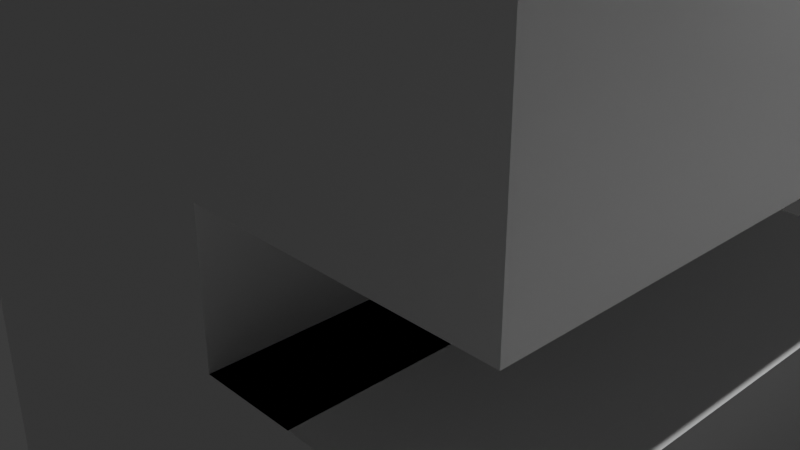 # Source: CC223SL_CNC_CORNER_CLEANING_MACHINE_SERVO_CONTROL.blend  (saved by Blender 4.4.32; exported with 4.5.12 LTS)
import bpy
from mathutils import Matrix  # noqa: F401  (used for matrix-valued properties, if any)

bpy.ops.wm.read_factory_settings(use_empty=True)
scene = bpy.context.scene
scene.name = 'Scene'

# ---- collections
col_collection = bpy.data.collections.new('Collection'); scene.collection.children.link(col_collection)

# ---- materials (node trees are filled in below, after node groups)
mat_material = bpy.data.materials.new('Material')
mat_material.alpha_threshold = 0.0
mat_material.roughness = 0.5
mat_material.line_color = (0.0, 0.0, 0.0, 1.0)

# ---- material node trees
mat_material.use_nodes = True; mat_material.node_tree.nodes.clear()
_N = mat_material.node_tree.nodes; _L = mat_material.node_tree.links
n0 = _N.new('ShaderNodeOutputMaterial'); n0.name = 'Material Output'; n0.location = (300, 300)
n1 = _N.new('ShaderNodeBsdfPrincipled'); n1.name = 'Principled BSDF'; n1.location = (10, 300)
n1.inputs[3].default_value = 1.45
_L.new(n1.outputs[0], n0.inputs[0])
n0.is_active_output = True

# ---- world
world_world = bpy.data.worlds.new('World'); scene.world = world_world
world_world.use_nodes = True; world_world.node_tree.nodes.clear()
_N = world_world.node_tree.nodes; _L = world_world.node_tree.links
n0 = _N.new('ShaderNodeOutputWorld'); n0.name = 'World Output'; n0.location = (300, 300)
n1 = _N.new('ShaderNodeBackground'); n1.name = 'Background'; n1.location = (10, 300)
n1.inputs[0].default_value = (0.05088, 0.05088, 0.05088, 1.0)
_L.new(n1.outputs[0], n0.inputs[0])
n0.is_active_output = True
world_world.color = (0.05088, 0.05088, 0.05088)
world_world.sun_shadow_jitter_overblur = 0.0

# ---- cameras
cam_camera = bpy.data.cameras.new('Camera')
cam_camera.clip_end = 100.0
cam_camera.ortho_scale = 7.314

# ---- lights
light_light = bpy.data.lights.new('Light', 'POINT')
light_light.energy = 1000.0
light_light.shadow_soft_size = 0.1

# ---- meshes
me_cube = bpy.data.meshes.new('Cube')
me_cube.from_pydata([(1.0, 1.0, 1.0), (1.0, 1.0, -1.0), (1.0, -1.0, 1.0), (1.0, -1.0, -1.0), (-1.0, 1.0, 1.0), (0.5, 1.0, 0.0), (-1.0, -1.0, 1.0), (0.5, 1.0, 1.0), (1.0, 1.0, 0.0), (0.5, 1.0, 0.25), (1.0, -1.0, 0.0), (0.5, 1.0, 0.5), (0.5, -1.0, -1.0), (1.0, 0.0, 1.0), (-1.0, 0.0, 1.0), (1.0, 0.0, -1.0), (1.0, 0.0, 0.0), (0.5, 0.0, 1.0), (-1.0, -1.0, 0.5), (1.0, 1.0, 0.5), (1.0, -1.0, 0.5), (-1.0, 1.0, 0.5), (1.0, 0.0, 0.5), (-1.0, 0.0, 0.5), (1.0, 1.0, 0.25), (1.0, -1.0, 0.25), (-1.0, 1.0, 0.25), (1.0, 0.0, 0.25), (-1.0, 0.0, 0.25), (-1.0, -1.0, 0.25), (-1.0, -1.0, 0.375), (1.0, 1.0, 0.375), (1.0, -1.0, 0.375), (-1.0, 1.0, 0.375), (1.0, 0.0, 0.375), (-1.0, 0.0, 0.375), (0.0, 1.0, -1.0), (0.0, -1.0, 1.0), (0.0, -1.0, -1.0), (0.0, 1.0, 1.0), (0.0, 1.0, 0.0), (0.0, -1.0, 0.0), (0.0, 0.0, -1.0), (0.0, 0.0, 1.0), (0.0, 1.0, 0.5), (0.0, -1.0, 0.5), (0.0, -1.0, 0.25), (0.0, 1.0, 0.25), (0.0, -1.0, 0.375), (0.0, 1.0, 0.375), (-0.5, 1.0, -1.0), (-0.5, -1.0, 1.0), (-0.5, -1.0, 0.0), (-0.5, 0.0, -1.0), (-0.5, -1.0, 0.5), (-0.5, -1.0, 0.25), (-0.5, -1.0, 0.375), (-0.5, -1.0, -1.0), (-0.5, 1.0, 1.0), (-0.5, 1.0, 0.0), (-0.5, 0.0, 1.0), (-0.5, 1.0, 0.5), (-0.5, 1.0, 0.25), (-0.5, 1.0, 0.375), (-0.75, 1.0, -1.0), (-0.75, -1.0, 1.0), (-0.75, -1.0, 0.0), (-0.75, 0.0, -1.0), (-0.75, -1.0, 0.5), (-0.75, -1.0, 0.25), (-0.75, -1.0, 0.375), (-0.75, -1.0, -1.0), (-0.75, 1.0, 1.0), (-0.75, 1.0, 0.0), (-0.75, 0.0, 1.0), (-0.75, 1.0, 0.5), (-0.75, 1.0, 0.25), (-0.75, 1.0, 0.375), (0.5, 1.0, 0.375), (0.5, 1.0, -1.0), (0.5, -1.0, 1.0), (0.5, -1.0, 0.0), (0.5, 0.0, -1.0), (0.5, -1.0, 0.5), (0.5, -1.0, 0.25), (0.5, -1.0, 0.375), (0.25, 1.0, 0.5), (0.25, 0.0, 1.0), (0.25, 1.0, 0.0), (0.25, 1.0, 0.375), (0.25, 1.0, 1.0), (0.25, 1.0, 0.25), (0.25, 1.0, -1.0), (0.25, -1.0, 1.0), (0.25, -1.0, 0.0), (0.25, 0.0, -1.0), (0.25, -1.0, 0.5), (0.25, -1.0, 0.25), (0.25, -1.0, 0.375), (0.25, -1.0, -1.0)], [], [(74, 14, 6, 65), (68, 65, 6, 18), (23, 14, 4, 21), (82, 15, 3, 12), (22, 13, 2, 20), (11, 7, 0, 19), (79, 5, 8, 1), (15, 16, 10, 3), (0, 7, 17, 13), (3, 10, 81, 12), (1, 8, 16, 15), (19, 0, 13, 22), (79, 1, 15, 82), (18, 6, 14, 23), (72, 4, 14, 74), (30, 18, 23, 35), (31, 19, 22, 34), (78, 11, 19, 31), (34, 22, 20, 32), (35, 23, 21, 33), (70, 68, 18, 30), (66, 69, 29), (66, 73, 64, 67, 71), (73, 66, 29, 28, 26), (69, 70, 30, 29), (28, 35, 33, 26), (27, 34, 32, 25), (9, 78, 31, 24), (24, 31, 34, 27), (29, 30, 35, 28), (62, 63, 49, 47), (97, 98, 48, 46), (59, 62, 47, 40), (94, 97, 46, 41), (98, 96, 45, 48), (63, 61, 44, 49), (90, 39, 43, 87), (50, 36, 42, 53), (99, 94, 41, 38), (50, 59, 40, 36), (61, 58, 39, 44), (53, 42, 38, 57), (96, 93, 37, 45), (87, 43, 37, 93), (67, 53, 57, 71), (75, 72, 58, 61), (64, 73, 59, 50), (64, 50, 53, 67), (77, 75, 61, 63), (73, 76, 62, 59), (76, 77, 63, 62), (46, 48, 56, 55), (41, 46, 55, 52), (48, 45, 54, 56), (39, 58, 60, 43), (38, 41, 52, 57), (45, 37, 51, 54), (43, 60, 51, 37), (26, 33, 77, 76), (91, 89, 78, 9), (33, 21, 75, 77), (20, 2, 80, 83), (25, 32, 85, 84), (21, 4, 72, 75), (13, 17, 80, 2), (55, 56, 70, 69), (52, 55, 69, 66), (56, 54, 68, 70), (58, 72, 74, 60), (57, 52, 66, 71), (54, 51, 65, 68), (60, 74, 65, 51), (91, 9, 84, 97), (32, 20, 83, 85), (73, 26, 76), (89, 86, 11, 78), (92, 79, 82, 95), (92, 88, 5, 79), (86, 90, 7, 11), (95, 82, 12, 99), (42, 95, 99, 38), (44, 39, 90, 86), (36, 40, 88, 92), (36, 92, 95, 42), (49, 44, 86, 89), (40, 47, 91, 88), (47, 49, 89, 91), (17, 87, 93, 80), (83, 80, 93, 96), (12, 81, 94, 99), (7, 90, 87, 17), (85, 83, 96, 98), (25, 84, 9, 24), (84, 85, 98, 97), (88, 94, 81, 5), (8, 10, 81, 94, 88, 5), (91, 97, 94, 88)])
_uv = me_cube.uv_layers.new(name='UVMap')
_uv.uv.foreach_set('vector', [0.8438, 0.625, 0.875, 0.625, 0.875, 0.75, 0.8438, 0.75, 0.5625, 0.9688, 0.625, 0.9688, 0.625, 1.0, 0.5625, 1.0, 0.5625, 0.125, 0.625, 0.125, 0.625, 0.25, 0.5625, 0.25, 0.3125, 0.625, 0.375, 0.625, 0.375, 0.75, 0.3125, 0.75, 0.5625, 0.625, 0.625, 0.625, 0.625, 0.75, 0.5625, 0.75, 0.5625, 0.4375, 0.625, 0.4375, 0.625, 0.5, 0.5625, 0.5, 0.375, 0.4375, 0.5, 0.4375, 0.5, 0.5, 0.375, 0.5, 0.375, 0.625, 0.5, 0.625, 0.5, 0.75, 0.375, 0.75, 0.625, 0.5, 0.6875, 0.5, 0.6875, 0.625, 0.625, 0.625, 0.375, 0.75, 0.5, 0.75, 0.5, 0.8125, 0.375, 0.8125, 0.375, 0.5, 0.5, 0.5, 0.5, 0.625, 0.375, 0.625, 0.5625, 0.5, 0.625, 0.5, 0.625, 0.625, 0.5625, 0.625, 0.3125, 0.5, 0.375, 0.5, 0.375, 0.625, 0.3125, 0.625, 0.5625, 0.0, 0.625, 0.0, 0.625, 0.125, 0.5625, 0.125, 0.8438, 0.5, 0.875, 0.5, 0.875, 0.625, 0.8438, 0.625, 0.5469, 0.0, 0.5625, 0.0, 0.5625, 0.125, 0.5469, 0.125, 0.5469, 0.5, 0.5625, 0.5, 0.5625, 0.625, 0.5469, 0.625, 0.5469, 0.4375, 0.5625, 0.4375, 0.5625, 0.5, 0.5469, 0.5, 0.5469, 0.625, 0.5625, 0.625, 0.5625, 0.75, 0.5469, 0.75, 0.5469, 0.125, 0.5625, 0.125, 0.5625, 0.25, 0.5469, 0.25, 0.5469, 0.9688, 0.5625, 0.9688, 0.5625, 1.0, 0.5469, 1.0, 0.5, 0.9688, 0.5312, 0.9688, 0.5312, 1.0, 0.0, 0.0, 0.0, 0.0, 0.0, 0.0, 0.0, 0.0, 0.0, 0.0, 0.5, 0.2812, 0.5, 0.9688, 0.5312, 0.0, 0.5312, 0.125, 0.5312, 0.25, 0.5312, 0.9688, 0.5469, 0.9688, 0.5469, 1.0, 0.5312, 1.0, 0.5312, 0.125, 0.5469, 0.125, 0.5469, 0.25, 0.5312, 0.25, 0.5312, 0.625, 0.5469, 0.625, 0.5469, 0.75, 0.5312, 0.75, 0.5312, 0.4375, 0.5469, 0.4375, 0.5469, 0.5, 0.5312, 0.5, 0.5312, 0.5, 0.5469, 0.5, 0.5469, 0.625, 0.5312, 0.625, 0.5312, 0.0, 0.5469, 0.0, 0.5469, 0.125, 0.5312, 0.125, 0.5312, 0.3125, 0.5469, 0.3125, 0.5469, 0.375, 0.5312, 0.375, 0.5312, 0.8438, 0.5469, 0.8438, 0.5469, 0.875, 0.5312, 0.875, 0.5, 0.3125, 0.5312, 0.3125, 0.5312, 0.375, 0.5, 0.375, 0.5, 0.8438, 0.5312, 0.8438, 0.5312, 0.875, 0.5, 0.875, 0.5469, 0.8438, 0.5625, 0.8438, 0.5625, 0.875, 0.5469, 0.875, 0.5469, 0.3125, 0.5625, 0.3125, 0.5625, 0.375, 0.5469, 0.375, 0.7188, 0.5, 0.75, 0.5, 0.75, 0.625, 0.7188, 0.625, 0.1875, 0.5, 0.25, 0.5, 0.25, 0.625, 0.1875, 0.625, 0.375, 0.8438, 0.5, 0.8438, 0.5, 0.875, 0.375, 0.875, 0.375, 0.3125, 0.5, 0.3125, 0.5, 0.375, 0.375, 0.375, 0.5625, 0.3125, 0.625, 0.3125, 0.625, 0.375, 0.5625, 0.375, 0.1875, 0.625, 0.25, 0.625, 0.25, 0.75, 0.1875, 0.75, 0.5625, 0.8438, 0.625, 0.8438, 0.625, 0.875, 0.5625, 0.875, 0.7188, 0.625, 0.75, 0.625, 0.75, 0.75, 0.7188, 0.75, 0.1562, 0.625, 0.1875, 0.625, 0.1875, 0.75, 0.1562, 0.75, 0.5625, 0.2812, 0.625, 0.2812, 0.625, 0.3125, 0.5625, 0.3125, 0.375, 0.2812, 0.5, 0.2812, 0.5, 0.3125, 0.375, 0.3125, 0.1562, 0.5, 0.1875, 0.5, 0.1875, 0.625, 0.1562, 0.625, 0.5469, 0.2812, 0.5625, 0.2812, 0.5625, 0.3125, 0.5469, 0.3125, 0.5, 0.2812, 0.5312, 0.2812, 0.5312, 0.3125, 0.5, 0.3125, 0.5312, 0.2812, 0.5469, 0.2812, 0.5469, 0.3125, 0.5312, 0.3125, 0.5312, 0.875, 0.5469, 0.875, 0.5469, 0.9375, 0.5312, 0.9375, 0.5, 0.875, 0.5312, 0.875, 0.5312, 0.9375, 0.5, 0.9375, 0.5469, 0.875, 0.5625, 0.875, 0.5625, 0.9375, 0.5469, 0.9375, 0.75, 0.5, 0.8125, 0.5, 0.8125, 0.625, 0.75, 0.625, 0.375, 0.875, 0.5, 0.875, 0.5, 0.9375, 0.375, 0.9375, 0.5625, 0.875, 0.625, 0.875, 0.625, 0.9375, 0.5625, 0.9375, 0.75, 0.625, 0.8125, 0.625, 0.8125, 0.75, 0.75, 0.75, 0.5312, 0.25, 0.5469, 0.25, 0.5469, 0.2812, 0.5312, 0.2812, 0.5312, 0.4062, 0.5469, 0.4062, 0.5469, 0.4375, 0.5312, 0.4375, 0.5469, 0.25, 0.5625, 0.25, 0.5625, 0.2812, 0.5469, 0.2812, 0.5625, 0.75, 0.625, 0.75, 0.625, 0.8125, 0.5625, 0.8125, 0.5312, 0.75, 0.5469, 0.75, 0.5469, 0.8125, 0.5312, 0.8125, 0.5625, 0.25, 0.625, 0.25, 0.625, 0.2812, 0.5625, 0.2812, 0.625, 0.625, 0.6875, 0.625, 0.6875, 0.75, 0.625, 0.75, 0.5312, 0.9375, 0.5469, 0.9375, 0.5469, 0.9688, 0.5312, 0.9688, 0.5, 0.9375, 0.5312, 0.9375, 0.5312, 0.9688, 0.5, 0.9688, 0.5469, 0.9375, 0.5625, 0.9375, 0.5625, 0.9688, 0.5469, 0.9688, 0.8125, 0.5, 0.8438, 0.5, 0.8438, 0.625, 0.8125, 0.625, 0.375, 0.9375, 0.5, 0.9375, 0.5, 0.9688, 0.375, 0.9688, 0.5625, 0.9375, 0.625, 0.9375, 0.625, 0.9688, 0.5625, 0.9688, 0.8125, 0.625, 0.8438, 0.625, 0.8438, 0.75, 0.8125, 0.75, 0.5312, 0.4062, 0.5312, 0.4375, 0.5312, 0.8125, 0.5312, 0.8438, 0.5469, 0.75, 0.5625, 0.75, 0.5625, 0.8125, 0.5469, 0.8125, 0.5, 0.2812, 0.5312, 0.25, 0.5312, 0.2812, 0.5469, 0.4062, 0.5625, 0.4062, 0.5625, 0.4375, 0.5469, 0.4375, 0.2812, 0.5, 0.3125, 0.5, 0.3125, 0.625, 0.2812, 0.625, 0.375, 0.4062, 0.5, 0.4062, 0.5, 0.4375, 0.375, 0.4375, 0.5625, 0.4062, 0.625, 0.4062, 0.625, 0.4375, 0.5625, 0.4375, 0.2812, 0.625, 0.3125, 0.625, 0.3125, 0.75, 0.2812, 0.75, 0.25, 0.625, 0.2812, 0.625, 0.2812, 0.75, 0.25, 0.75, 0.5625, 0.375, 0.625, 0.375, 0.625, 0.4062, 0.5625, 0.4062, 0.375, 0.375, 0.5, 0.375, 0.5, 0.4062, 0.375, 0.4062, 0.25, 0.5, 0.2812, 0.5, 0.2812, 0.625, 0.25, 0.625, 0.5469, 0.375, 0.5625, 0.375, 0.5625, 0.4062, 0.5469, 0.4062, 0.5, 0.375, 0.5312, 0.375, 0.5312, 0.4062, 0.5, 0.4062, 0.5312, 0.375, 0.5469, 0.375, 0.5469, 0.4062, 0.5312, 0.4062, 0.6875, 0.625, 0.7188, 0.625, 0.7188, 0.75, 0.6875, 0.75, 0.5625, 0.8125, 0.625, 0.8125, 0.625, 0.8438, 0.5625, 0.8438, 0.375, 0.8125, 0.5, 0.8125, 0.5, 0.8438, 0.375, 0.8438, 0.6875, 0.5, 0.7188, 0.5, 0.7188, 0.625, 0.6875, 0.625, 0.5469, 0.8125, 0.5625, 0.8125, 0.5625, 0.8438, 0.5469, 0.8438, 0.5312, 0.75, 0.5312, 0.8125, 0.5312, 0.4375, 0.5312, 0.5, 0.5312, 0.8125, 0.5469, 0.8125, 0.5469, 0.8438, 0.5312, 0.8438, 0.5, 0.4062, 0.5, 0.8438, 0.5, 0.8125, 0.5, 0.4375, 0.5, 0.5, 0.5, 0.75, 0.5, 0.8125, 0.5, 0.8438, 0.5, 0.4062, 0.5, 0.4375, 0.0, 0.0, 0.0, 0.0, 0.0, 0.0, 0.0, 0.0])
me_cube.materials.append(mat_material)
me_cube.use_mirror_vertex_groups = False
me_cube.update()
me_cube_001 = bpy.data.meshes.new('Cube.001')
me_cube_001.from_pydata([(-1.0, -1.0, -1.0), (-1.0, -1.0, 1.0), (-1.0, 1.0, -1.0), (-1.0, 1.0, 1.0), (1.0, -1.0, -1.0), (1.0, -1.0, 1.0), (1.0, 1.0, -1.0), (1.0, 1.0, 1.0), (0.0, 1.0, -1.0), (0.0, 1.0, 1.0), (0.0, -1.0, -1.0), (0.0, -1.0, 1.0), (-1.0, 0.0, -1.0), (-1.0, 0.0, 1.0), (1.0, 0.0, -1.0), (1.0, 0.0, 1.0), (-0.5, 1.0, -1.0), (-0.5, -1.0, 1.0), (-0.5, 1.0, 1.0), (-0.5, -1.0, -1.0), (-0.5, 0.0, -1.0), (-0.5, 0.0, 1.0), (0.5, 1.0, 1.0), (0.5, -1.0, -1.0), (0.5, 1.0, -1.0), (0.5, -1.0, 1.0), (-1.0, 0.5, 1.0), (1.0, 0.5, -1.0), (-1.0, 0.5, -1.0), (1.0, 0.5, 1.0), (0.0, 0.5, 1.0), (0.0, 0.5, -1.0), (-0.5, 0.5, 1.0), (-0.5, 0.5, -1.0), (0.5, 0.5, -1.0), (0.5, 0.5, 1.0), (-1.0, 0.75, 1.0), (1.0, 0.75, -1.0), (-1.0, 0.75, -1.0), (1.0, 0.75, 1.0), (0.0, 0.75, 1.0), (0.0, 0.75, -1.0), (-0.5, 0.75, 1.0), (-0.5, 0.75, -1.0), (0.5, 0.75, -1.0), (0.5, 0.75, 1.0), (-1.0, -0.5, -1.0), (1.0, -0.5, 1.0), (0.0, -0.5, 1.0), (0.0, -0.5, -1.0), (-1.0, -0.5, 1.0), (1.0, -0.5, -1.0), (-0.5, -0.5, -1.0), (-0.5, -0.5, 1.0), (0.5, -0.5, 1.0), (0.5, -0.5, -1.0), (-1.0, -0.75, -1.0), (1.0, -0.75, 1.0), (0.0, -0.75, 1.0), (0.0, -0.75, -1.0), (-0.5, -0.75, -1.0), (-0.5, -0.75, 1.0), (0.5, -0.75, 1.0), (0.5, -0.75, -1.0), (-1.0, -0.75, 1.0), (1.0, -0.75, -1.0), (-0.75, 1.0, -1.0), (-0.75, -1.0, 1.0), (-0.75, 1.0, 1.0), (-0.75, -1.0, -1.0), (-0.75, 0.5, -1.0), (-0.75, 0.5, 1.0), (-0.75, 0.75, 1.0), (-0.75, 0.75, -1.0), (-0.75, -0.5, -1.0), (-0.75, -0.5, 1.0), (-0.75, -0.75, -1.0), (-0.75, -0.75, 1.0), (-0.25, 1.0, 1.0), (-0.25, -1.0, -1.0), (-0.25, 1.0, -1.0), (-0.25, -1.0, 1.0), (-0.25, 0.5, 1.0), (-0.25, 0.5, -1.0), (-0.25, 0.75, -1.0), (-0.25, 0.75, 1.0), (-0.25, -0.5, 1.0), (-0.25, -0.5, -1.0), (-0.25, -0.75, 1.0), (-0.25, -0.75, -1.0), (0.25, 1.0, -1.0), (0.25, -1.0, 1.0), (0.25, 1.0, 1.0), (0.25, -1.0, -1.0), (0.25, 0.5, -1.0), (0.25, 0.5, 1.0), (0.25, 0.75, 1.0), (0.25, 0.75, -1.0), (0.25, -0.5, -1.0), (0.25, -0.5, 1.0), (0.25, -0.75, -1.0), (0.25, -0.75, 1.0), (0.75, 1.0, 1.0), (0.75, -1.0, -1.0), (0.75, 1.0, -1.0), (0.75, -1.0, 1.0), (0.75, 0.5, 1.0), (0.75, 0.5, -1.0), (0.75, 0.75, -1.0), (0.75, 0.75, 1.0), (0.75, -0.5, 1.0), (0.75, -0.5, -1.0), (0.75, -0.75, 1.0), (0.75, -0.75, -1.0), (-1.0, -0.875, -1.0), (1.0, -0.875, 1.0), (0.0, -0.875, 1.0), (0.0, -0.875, -1.0), (-0.5, -0.875, -1.0), (-0.5, -0.875, 1.0), (0.5, -0.875, 1.0), (0.5, -0.875, -1.0), (-1.0, -0.875, 1.0), (1.0, -0.875, -1.0), (-0.75, -0.875, -1.0), (-0.75, -0.875, 1.0), (-0.25, -0.875, 1.0), (-0.25, -0.875, -1.0), (0.25, -0.875, -1.0), (0.25, -0.875, 1.0), (0.75, -0.875, 1.0), (0.75, -0.875, -1.0), (-1.0, 0.875, 1.0), (1.0, 0.875, -1.0), (-1.0, 0.875, -1.0), (1.0, 0.875, 1.0), (0.0, 0.875, 1.0), (0.0, 0.875, -1.0), (-0.5, 0.875, 1.0), (-0.5, 0.875, -1.0), (0.5, 0.875, -1.0), (0.5, 0.875, 1.0), (-0.75, 0.875, -1.0), (-0.75, 0.875, 1.0), (-0.25, 0.875, 1.0), (-0.25, 0.875, -1.0), (0.25, 0.875, -1.0), (0.25, 0.875, 1.0), (0.75, 0.875, 1.0), (0.75, 0.875, -1.0), (-1.0, -0.25, 1.0), (1.0, -0.25, -1.0), (-1.0, -0.25, -1.0), (1.0, -0.25, 1.0), (0.0, -0.25, 1.0), (0.0, -0.25, -1.0), (-0.5, -0.25, -1.0), (-0.5, -0.25, 1.0), (0.5, -0.25, 1.0), (0.5, -0.25, -1.0), (-0.75, -0.25, 1.0), (-0.75, -0.25, -1.0), (-0.25, -0.25, -1.0), (-0.25, -0.25, 1.0), (0.25, -0.25, 1.0), (0.25, -0.25, -1.0), (0.75, -0.25, -1.0), (0.75, -0.25, 1.0), (-1.0, 0.25, -1.0), (1.0, 0.25, 1.0), (0.0, 0.25, 1.0), (0.0, 0.25, -1.0), (-0.5, 0.25, 1.0), (-0.5, 0.25, -1.0), (0.5, 0.25, -1.0), (0.5, 0.25, 1.0), (-1.0, 0.25, 1.0), (1.0, 0.25, -1.0), (-0.75, 0.25, -1.0), (-0.75, 0.25, 1.0), (-0.25, 0.25, 1.0), (-0.25, 0.25, -1.0), (0.25, 0.25, -1.0), (0.25, 0.25, 1.0), (0.75, 0.25, 1.0), (0.75, 0.25, -1.0), (0.875, 1.0, 1.0), (0.875, -1.0, -1.0), (0.875, 0.0, 1.0), (0.875, 0.5, 1.0), (0.875, 0.75, 1.0), (0.875, -0.5, 1.0), (0.875, -0.75, 1.0), (0.875, 1.0, -1.0), (0.875, -1.0, 1.0), (0.875, 0.0, -1.0), (0.875, 0.5, -1.0), (0.875, 0.75, -1.0), (0.875, -0.5, -1.0), (0.875, -0.75, -1.0), (0.875, -0.875, 1.0), (0.875, -0.875, -1.0), (0.875, 0.875, 1.0), (0.875, 0.875, -1.0), (0.875, -0.25, 1.0), (0.875, -0.25, -1.0), (0.875, 0.25, 1.0), (0.875, 0.25, -1.0), (0.625, 1.0, -1.0), (0.625, -1.0, 1.0), (0.625, 0.5, -1.0), (0.625, 0.75, -1.0), (0.625, -0.5, -1.0), (0.625, -0.75, -1.0), (0.625, 1.0, 1.0), (0.625, -1.0, -1.0), (0.625, 0.5, 1.0), (0.625, 0.75, 1.0), (0.625, -0.5, 1.0), (0.625, -0.75, 1.0), (0.625, -0.875, -1.0), (0.625, -0.875, 1.0), (0.625, 0.875, -1.0), (0.625, 0.875, 1.0), (0.625, -0.25, -1.0), (0.625, -0.25, 1.0), (0.625, 0.25, -1.0), (0.625, 0.25, 1.0), (0.375, 1.0, 1.0), (0.375, -1.0, -1.0), (0.375, 0.5, 1.0), (0.375, 0.75, 1.0), (0.375, -0.5, 1.0), (0.375, -0.75, 1.0), (0.375, 1.0, -1.0), (0.375, -1.0, 1.0), (0.375, 0.5, -1.0), (0.375, 0.75, -1.0), (0.375, -0.5, -1.0), (0.375, -0.75, -1.0), (0.375, -0.875, 1.0), (0.375, -0.875, -1.0), (0.375, 0.875, 1.0), (0.375, 0.875, -1.0), (0.375, -0.25, 1.0), (0.375, -0.25, -1.0), (0.375, 0.25, 1.0), (0.375, 0.25, -1.0), (0.125, 1.0, -1.0), (0.125, -1.0, 1.0), (0.125, 0.5, -1.0), (0.125, 0.75, -1.0), (0.125, -0.5, -1.0), (0.125, -0.75, -1.0), (0.125, 1.0, 1.0), (0.125, -1.0, -1.0), (0.125, 0.5, 1.0), (0.125, 0.75, 1.0), (0.125, -0.5, 1.0), (0.125, -0.75, 1.0), (0.125, -0.875, -1.0), (0.125, -0.875, 1.0), (0.125, 0.875, -1.0), (0.125, 0.875, 1.0), (0.125, -0.25, -1.0), (0.125, -0.25, 1.0), (0.125, 0.25, -1.0), (0.125, 0.25, 1.0), (-0.125, 1.0, 1.0), (-0.125, -1.0, -1.0), (-0.125, 0.5, 1.0), (-0.125, 0.75, 1.0), (-0.125, -0.5, 1.0), (-0.125, -0.75, 1.0), (-0.125, 1.0, -1.0), (-0.125, -1.0, 1.0), (-0.125, 0.5, -1.0), (-0.125, 0.75, -1.0), (-0.125, -0.5, -1.0), (-0.125, -0.75, -1.0), (-0.125, -0.875, 1.0), (-0.125, -0.875, -1.0), (-0.125, 0.875, 1.0), (-0.125, 0.875, -1.0), (-0.125, -0.25, 1.0), (-0.125, -0.25, -1.0), (-0.125, 0.25, 1.0), (-0.125, 0.25, -1.0), (-0.375, 1.0, -1.0), (-0.375, -1.0, 1.0), (-0.375, 0.5, -1.0), (-0.375, 0.75, -1.0), (-0.375, -0.5, -1.0), (-0.375, -0.75, -1.0), (-0.375, 1.0, 1.0), (-0.375, -1.0, -1.0), (-0.375, 0.5, 1.0), (-0.375, 0.75, 1.0), (-0.375, -0.5, 1.0), (-0.375, -0.75, 1.0), (-0.375, -0.875, -1.0), (-0.375, -0.875, 1.0), (-0.375, 0.875, -1.0), (-0.375, 0.875, 1.0), (-0.375, -0.25, -1.0), (-0.375, -0.25, 1.0), (-0.375, 0.25, -1.0), (-0.375, 0.25, 1.0), (-0.625, 1.0, 1.0), (-0.625, -1.0, -1.0), (-0.625, 0.0, 1.0), (-0.625, 0.5, 1.0), (-0.625, 0.75, 1.0), (-0.625, -0.5, 1.0), (-0.625, -0.75, 1.0), (-0.625, 1.0, -1.0), (-0.625, -1.0, 1.0), (-0.625, 0.0, -1.0), (-0.625, 0.5, -1.0), (-0.625, 0.75, -1.0), (-0.625, -0.5, -1.0), (-0.625, -0.75, -1.0), (-0.625, -0.875, 1.0), (-0.625, -0.875, -1.0), (-0.625, 0.875, 1.0), (-0.625, 0.875, -1.0), (-0.625, -0.25, 1.0), (-0.625, -0.25, -1.0), (-0.625, 0.25, 1.0), (-0.625, 0.25, -1.0), (-0.875, 1.0, -1.0), (-0.875, -1.0, 1.0), (-0.875, 0.0, -1.0), (-0.875, 0.5, -1.0), (-0.875, 0.75, -1.0), (-0.875, -0.5, -1.0), (-0.875, -0.75, -1.0), (-0.875, 1.0, 1.0), (-0.875, -1.0, -1.0), (-0.875, 0.0, 1.0), (-0.875, 0.5, 1.0), (-0.875, 0.75, 1.0), (-0.875, -0.5, 1.0), (-0.875, -0.75, 1.0), (-0.875, -0.875, -1.0), (-0.875, -0.875, 1.0), (-0.875, 0.875, -1.0), (-0.875, 0.875, 1.0), (-0.875, -0.25, -1.0), (-0.875, -0.25, 1.0), (-0.875, 0.25, -1.0), (-0.875, 0.25, 1.0), (-1.0, -0.375, -1.0), (1.0, -0.375, 1.0), (0.0, -0.375, 1.0), (0.0, -0.375, -1.0), (-0.5, -0.375, -1.0), (-0.5, -0.375, 1.0), (0.5, -0.375, 1.0), (0.5, -0.375, -1.0), (-0.75, -0.375, 1.0), (-0.75, -0.375, -1.0), (-0.25, -0.375, -1.0), (-0.25, -0.375, 1.0), (0.25, -0.375, 1.0), (0.25, -0.375, -1.0), (0.75, -0.375, -1.0), (0.75, -0.375, 1.0), (-1.0, -0.375, 1.0), (1.0, -0.375, -1.0), (0.875, -0.375, 1.0), (0.875, -0.375, -1.0), (0.625, -0.375, -1.0), (0.625, -0.375, 1.0), (0.375, -0.375, 1.0), (0.375, -0.375, -1.0), (0.125, -0.375, -1.0), (0.125, -0.375, 1.0), (-0.125, -0.375, 1.0), (-0.125, -0.375, -1.0), (-0.375, -0.375, -1.0), (-0.375, -0.375, 1.0), (-0.625, -0.375, 1.0), (-0.625, -0.375, -1.0), (-0.875, -0.375, -1.0), (-0.875, -0.375, 1.0), (-1.0, 0.375, 1.0), (1.0, 0.375, -1.0), (-1.0, 0.375, -1.0), (1.0, 0.375, 1.0), (0.0, 0.375, 1.0), (0.0, 0.375, -1.0), (-0.5, 0.375, 1.0), (-0.5, 0.375, -1.0), (0.5, 0.375, -1.0), (0.5, 0.375, 1.0), (-0.75, 0.375, -1.0), (-0.75, 0.375, 1.0), (-0.25, 0.375, 1.0), (-0.25, 0.375, -1.0), (0.25, 0.375, -1.0), (0.25, 0.375, 1.0), (0.75, 0.375, 1.0), (0.75, 0.375, -1.0), (0.875, 0.375, -1.0), (0.875, 0.375, 1.0), (0.625, 0.375, 1.0), (0.625, 0.375, -1.0), (0.375, 0.375, -1.0), (0.375, 0.375, 1.0), (0.125, 0.375, 1.0), (0.125, 0.375, -1.0), (-0.125, 0.375, -1.0), (-0.125, 0.375, 1.0), (-0.375, 0.375, 1.0), (-0.375, 0.375, -1.0), (-0.625, 0.375, -1.0), (-0.625, 0.375, 1.0), (-0.875, 0.375, 1.0), (-0.875, 0.375, -1.0), (-1.0, 0.9375, 1.0), (1.0, 0.9375, -1.0), (-1.0, 0.9375, -1.0), (1.0, 0.9375, 1.0), (0.0, 0.9375, 1.0), (0.0, 0.9375, -1.0), (-0.5, 0.9375, 1.0), (-0.5, 0.9375, -1.0), (0.5, 0.9375, -1.0), (0.5, 0.9375, 1.0), (-0.75, 0.9375, -1.0), (-0.75, 0.9375, 1.0), (-0.25, 0.9375, 1.0), (-0.25, 0.9375, -1.0), (0.25, 0.9375, -1.0), (0.25, 0.9375, 1.0), (0.75, 0.9375, 1.0), (0.75, 0.9375, -1.0), (0.875, 0.9375, -1.0), (0.875, 0.9375, 1.0), (0.625, 0.9375, 1.0), (0.625, 0.9375, -1.0), (0.375, 0.9375, -1.0), (0.375, 0.9375, 1.0), (0.125, 0.9375, 1.0), (0.125, 0.9375, -1.0), (-0.125, 0.9375, -1.0), (-0.125, 0.9375, 1.0), (-0.375, 0.9375, 1.0), (-0.375, 0.9375, -1.0), (-0.625, 0.9375, -1.0), (-0.625, 0.9375, 1.0), (-0.875, 0.9375, 1.0), (-0.875, 0.9375, -1.0), (-1.0, -0.9375, -1.0), (1.0, -0.9375, 1.0), (0.0, -0.9375, 1.0), (0.0, -0.9375, -1.0), (-0.5, -0.9375, -1.0), (-0.5, -0.9375, 1.0), (0.5, -0.9375, 1.0), (0.5, -0.9375, -1.0), (-0.75, -0.9375, -1.0), (-0.75, -0.9375, 1.0), (-0.25, -0.9375, 1.0), (-0.25, -0.9375, -1.0), (0.25, -0.9375, -1.0), (0.25, -0.9375, 1.0), (0.75, -0.9375, 1.0), (0.75, -0.9375, -1.0), (-1.0, -0.9375, 1.0), (1.0, -0.9375, -1.0), (0.875, -0.9375, 1.0), (0.875, -0.9375, -1.0), (0.625, -0.9375, -1.0), (0.625, -0.9375, 1.0), (0.375, -0.9375, 1.0), (0.375, -0.9375, -1.0), (0.125, -0.9375, -1.0), (0.125, -0.9375, 1.0), (-0.125, -0.9375, 1.0), (-0.125, -0.9375, -1.0), (-0.375, -0.9375, -1.0), (-0.375, -0.9375, 1.0), (-0.625, -0.9375, 1.0), (-0.625, -0.9375, -1.0), (-0.875, -0.9375, -1.0), (-0.875, -0.9375, 1.0), (-1.0, -0.3125, 1.0), (1.0, -0.3125, -1.0), (-1.0, -0.3125, -1.0), (1.0, -0.3125, 1.0), (0.0, -0.3125, 1.0), (0.0, -0.3125, -1.0), (-0.5, -0.3125, -1.0), (-0.5, -0.3125, 1.0), (0.5, -0.3125, 1.0), (0.5, -0.3125, -1.0), (-0.75, -0.3125, 1.0), (-0.75, -0.3125, -1.0), (-0.25, -0.3125, -1.0), (-0.25, -0.3125, 1.0), (0.25, -0.3125, 1.0), (0.25, -0.3125, -1.0), (0.75, -0.3125, -1.0), (0.75, -0.3125, 1.0), (0.875, -0.3125, 1.0), (0.875, -0.3125, -1.0), (0.625, -0.3125, -1.0), (0.625, -0.3125, 1.0), (0.375, -0.3125, 1.0), (0.375, -0.3125, -1.0), (0.125, -0.3125, -1.0), (0.125, -0.3125, 1.0), (-0.125, -0.3125, 1.0), (-0.125, -0.3125, -1.0), (-0.375, -0.3125, -1.0), (-0.375, -0.3125, 1.0), (-0.625, -0.3125, 1.0), (-0.625, -0.3125, -1.0), (-0.875, -0.3125, -1.0), (-0.875, -0.3125, 1.0), (-1.0, 0.3125, -1.0), (1.0, 0.3125, 1.0), (0.0, 0.3125, 1.0), (0.0, 0.3125, -1.0), (-0.5, 0.3125, 1.0), (-0.5, 0.3125, -1.0), (0.5, 0.3125, -1.0), (0.5, 0.3125, 1.0), (-0.75, 0.3125, -1.0), (-0.75, 0.3125, 1.0), (-0.25, 0.3125, 1.0), (-0.25, 0.3125, -1.0), (0.25, 0.3125, -1.0), (0.25, 0.3125, 1.0), (0.75, 0.3125, 1.0), (0.75, 0.3125, -1.0), (0.875, 0.3125, -1.0), (0.875, 0.3125, 1.0), (0.625, 0.3125, 1.0), (0.625, 0.3125, -1.0), (0.375, 0.3125, -1.0), (0.375, 0.3125, 1.0), (0.125, 0.3125, 1.0), (0.125, 0.3125, -1.0), (-0.125, 0.3125, -1.0), (-0.125, 0.3125, 1.0), (-0.375, 0.3125, 1.0), (-0.375, 0.3125, -1.0), (-0.625, 0.3125, -1.0), (-0.625, 0.3125, 1.0), (-0.875, 0.3125, 1.0), (-0.875, 0.3125, -1.0), (-1.0, 0.3125, 1.0), (1.0, 0.3125, -1.0)], [], [(422, 420, 3, 2), (193, 186, 7, 6), (471, 455, 5, 4), (338, 331, 1, 0), (473, 471, 4, 187), (487, 470, 1, 331), (479, 456, 11, 249), (481, 457, 10, 269), (255, 249, 11, 10), (274, 268, 9, 8), (351, 176, 13, 339), (207, 177, 14, 195), (177, 169, 15, 14), (152, 150, 13, 12), (329, 173, 20, 317), (315, 308, 18, 16), (485, 458, 19, 309), (483, 459, 17, 289), (295, 289, 17, 19), (215, 209, 25, 23), (475, 460, 25, 209), (477, 461, 23, 229), (234, 228, 22, 24), (217, 45, 35, 216), (237, 44, 34, 236), (319, 43, 33, 318), (297, 42, 32, 296), (37, 39, 29, 27), (197, 37, 27, 196), (341, 36, 26, 340), (257, 40, 30, 256), (277, 41, 31, 276), (388, 386, 26, 28), (283, 137, 41, 277), (263, 136, 40, 257), (347, 132, 36, 341), (203, 133, 37, 197), (133, 135, 39, 37), (303, 138, 42, 297), (325, 139, 43, 319), (243, 140, 44, 237), (223, 141, 45, 217), (28, 26, 36, 38), (375, 359, 55, 238), (373, 358, 54, 218), (381, 357, 53, 298), (383, 356, 52, 320), (56, 64, 50, 46), (379, 355, 49, 278), (377, 354, 48, 258), (385, 368, 50, 342), (371, 369, 51, 198), (369, 353, 47, 51), (114, 122, 64, 56), (238, 55, 63, 239), (218, 54, 62, 219), (298, 53, 61, 299), (320, 52, 60, 321), (278, 49, 59, 279), (258, 48, 58, 259), (342, 50, 64, 343), (198, 51, 65, 199), (51, 47, 57, 65), (313, 75, 77, 314), (335, 74, 76, 336), (382, 360, 75, 313), (384, 361, 74, 335), (346, 142, 73, 334), (324, 143, 72, 312), (312, 72, 71, 311), (334, 73, 70, 333), (486, 462, 69, 338), (330, 337, 68, 66), (484, 463, 67, 316), (309, 316, 67, 69), (292, 87, 89, 293), (272, 86, 88, 273), (380, 362, 87, 292), (378, 363, 86, 272), (282, 144, 85, 271), (302, 145, 84, 291), (291, 84, 83, 290), (271, 85, 82, 270), (269, 275, 81, 79), (480, 464, 81, 275), (288, 294, 78, 80), (482, 465, 79, 295), (232, 99, 101, 233), (252, 98, 100, 253), (374, 364, 99, 232), (376, 365, 98, 252), (262, 146, 97, 251), (242, 147, 96, 231), (231, 96, 95, 230), (251, 97, 94, 250), (248, 254, 92, 90), (478, 466, 93, 255), (229, 235, 91, 93), (476, 467, 91, 235), (212, 111, 113, 213), (191, 110, 112, 192), (372, 366, 111, 212), (370, 367, 110, 191), (202, 148, 109, 190), (222, 149, 108, 211), (211, 108, 107, 210), (190, 109, 106, 189), (472, 468, 105, 194), (187, 194, 105, 103), (474, 469, 103, 215), (208, 214, 102, 104), (213, 113, 131, 220), (192, 112, 130, 200), (233, 101, 129, 240), (253, 100, 128, 260), (293, 89, 127, 300), (273, 88, 126, 280), (314, 77, 125, 322), (336, 76, 124, 344), (454, 470, 122, 114), (239, 63, 121, 241), (219, 62, 120, 221), (299, 61, 119, 301), (321, 60, 118, 323), (279, 59, 117, 281), (259, 58, 116, 261), (343, 64, 122, 345), (199, 65, 123, 201), (65, 57, 115, 123), (441, 437, 149, 222), (439, 436, 148, 202), (443, 435, 147, 242), (445, 434, 146, 262), (449, 433, 145, 302), (447, 432, 144, 282), (451, 431, 143, 324), (453, 430, 142, 346), (440, 429, 141, 223), (442, 428, 140, 243), (450, 427, 139, 325), (448, 426, 138, 303), (421, 423, 135, 133), (438, 421, 133, 203), (452, 420, 132, 347), (444, 424, 136, 263), (446, 425, 137, 283), (38, 36, 132, 134), (14, 15, 153, 151), (195, 14, 151, 205), (339, 13, 150, 349), (317, 20, 156, 327), (490, 488, 150, 152), (541, 537, 185, 226), (539, 536, 184, 206), (543, 535, 183, 246), (545, 534, 182, 266), (549, 533, 181, 306), (547, 532, 180, 286), (551, 531, 179, 328), (553, 530, 178, 350), (12, 13, 176, 168), (540, 529, 175, 227), (542, 528, 174, 247), (550, 527, 173, 329), (548, 526, 172, 307), (555, 523, 169, 177), (538, 555, 177, 207), (552, 554, 176, 351), (544, 524, 170, 267), (546, 525, 171, 287), (537, 538, 207, 185), (523, 539, 206, 169), (15, 188, 204, 153), (437, 438, 203, 149), (423, 439, 202, 135), (113, 199, 201, 131), (57, 192, 200, 115), (169, 206, 188, 15), (4, 5, 194, 187), (455, 472, 194, 5), (39, 190, 189, 29), (135, 202, 190, 39), (353, 370, 191, 47), (47, 191, 192, 57), (111, 198, 199, 113), (366, 371, 198, 111), (149, 203, 197, 108), (108, 197, 196, 107), (469, 473, 187, 103), (104, 102, 186, 193), (536, 540, 227, 184), (528, 541, 226, 174), (436, 440, 223, 148), (428, 441, 222, 140), (112, 219, 221, 130), (63, 213, 220, 121), (24, 22, 214, 208), (461, 474, 215, 23), (44, 211, 210, 34), (140, 222, 211, 44), (359, 372, 212, 55), (55, 212, 213, 63), (110, 218, 219, 112), (367, 373, 218, 110), (148, 223, 217, 109), (109, 217, 216, 106), (468, 475, 209, 105), (103, 105, 209, 215), (534, 542, 247, 182), (529, 543, 246, 175), (434, 442, 243, 146), (429, 443, 242, 141), (100, 239, 241, 128), (62, 233, 240, 120), (460, 476, 235, 25), (23, 25, 235, 229), (45, 231, 230, 35), (141, 242, 231, 45), (358, 374, 232, 54), (54, 232, 233, 62), (98, 238, 239, 100), (365, 375, 238, 98), (146, 243, 237, 97), (97, 237, 236, 94), (90, 92, 228, 234), (466, 477, 229, 93), (535, 544, 267, 183), (525, 545, 266, 171), (435, 444, 263, 147), (425, 445, 262, 137), (101, 259, 261, 129), (59, 253, 260, 117), (457, 478, 255, 10), (8, 9, 254, 248), (41, 251, 250, 31), (137, 262, 251, 41), (355, 376, 252, 49), (49, 252, 253, 59), (99, 258, 259, 101), (364, 377, 258, 99), (147, 263, 257, 96), (96, 257, 256, 95), (93, 91, 249, 255), (467, 479, 249, 91), (533, 546, 287, 181), (524, 547, 286, 170), (433, 446, 283, 145), (424, 447, 282, 136), (89, 279, 281, 127), (58, 273, 280, 116), (456, 480, 275, 11), (10, 11, 275, 269), (40, 271, 270, 30), (136, 282, 271, 40), (354, 378, 272, 48), (48, 272, 273, 58), (87, 278, 279, 89), (362, 379, 278, 87), (145, 283, 277, 84), (84, 277, 276, 83), (80, 78, 268, 274), (465, 481, 269, 79), (532, 548, 307, 180), (527, 549, 306, 173), (432, 448, 303, 144), (427, 449, 302, 139), (88, 299, 301, 126), (60, 293, 300, 118), (458, 482, 295, 19), (16, 18, 294, 288), (43, 291, 290, 33), (139, 302, 291, 43), (356, 380, 292, 52), (52, 292, 293, 60), (86, 298, 299, 88), (363, 381, 298, 86), (144, 303, 297, 85), (85, 297, 296, 82), (79, 81, 289, 295), (464, 483, 289, 81), (530, 550, 329, 178), (526, 551, 328, 172), (21, 310, 326, 157), (430, 450, 325, 142), (426, 451, 324, 138), (76, 321, 323, 124), (61, 314, 322, 119), (19, 17, 316, 309), (459, 484, 316, 17), (172, 328, 310, 21), (42, 312, 311, 32), (138, 324, 312, 42), (357, 382, 313, 53), (53, 313, 314, 61), (74, 320, 321, 76), (361, 383, 320, 74), (142, 325, 319, 73), (73, 319, 318, 70), (462, 485, 309, 69), (66, 68, 308, 315), (531, 552, 351, 179), (522, 553, 350, 168), (12, 332, 348, 152), (431, 452, 347, 143), (422, 453, 346, 134), (77, 343, 345, 125), (56, 336, 344, 114), (168, 350, 332, 12), (2, 3, 337, 330), (454, 486, 338, 0), (38, 334, 333, 28), (134, 346, 334, 38), (352, 384, 335, 46), (46, 335, 336, 56), (75, 342, 343, 77), (360, 385, 342, 75), (143, 347, 341, 72), (72, 341, 340, 71), (463, 487, 331, 67), (69, 67, 331, 338), (498, 521, 385, 360), (490, 520, 384, 352), (499, 519, 383, 361), (495, 518, 382, 357), (501, 517, 381, 363), (494, 516, 380, 356), (500, 515, 379, 362), (492, 514, 378, 354), (502, 513, 377, 364), (493, 512, 376, 355), (503, 511, 375, 365), (496, 510, 374, 358), (505, 509, 373, 367), (497, 508, 372, 359), (504, 507, 371, 366), (491, 506, 370, 353), (46, 50, 368, 352), (506, 505, 367, 370), (508, 504, 366, 372), (512, 503, 365, 376), (510, 502, 364, 374), (514, 501, 363, 378), (516, 500, 362, 380), (520, 499, 361, 384), (518, 498, 360, 382), (489, 491, 353, 369), (507, 489, 369, 371), (521, 488, 368, 385), (513, 492, 354, 377), (515, 493, 355, 379), (519, 494, 356, 383), (517, 495, 357, 381), (509, 496, 358, 373), (511, 497, 359, 375), (28, 333, 419, 388), (71, 340, 418, 397), (32, 311, 417, 392), (70, 318, 416, 396), (33, 290, 415, 393), (82, 296, 414, 398), (30, 270, 413, 390), (83, 276, 412, 399), (31, 250, 411, 391), (95, 256, 410, 401), (35, 230, 409, 395), (94, 236, 408, 400), (34, 210, 407, 394), (106, 216, 406, 402), (29, 189, 405, 389), (107, 196, 404, 403), (276, 31, 391, 412), (256, 30, 390, 410), (340, 26, 386, 418), (196, 27, 387, 404), (27, 29, 389, 387), (296, 32, 392, 414), (318, 33, 393, 416), (236, 34, 394, 408), (216, 35, 395, 406), (333, 70, 396, 419), (311, 71, 397, 417), (270, 82, 398, 413), (290, 83, 399, 415), (250, 94, 400, 411), (230, 95, 401, 409), (189, 106, 402, 405), (210, 107, 403, 407), (522, 554, 386, 388), (2, 330, 453, 422), (68, 337, 452, 431), (18, 308, 451, 426), (66, 315, 450, 430), (16, 288, 449, 427), (78, 294, 448, 432), (9, 268, 447, 424), (80, 274, 446, 433), (8, 248, 445, 425), (92, 254, 444, 435), (22, 228, 443, 429), (90, 234, 442, 434), (24, 208, 441, 428), (102, 214, 440, 436), (7, 186, 439, 423), (104, 193, 438, 437), (274, 8, 425, 446), (254, 9, 424, 444), (337, 3, 420, 452), (193, 6, 421, 438), (6, 7, 423, 421), (294, 18, 426, 448), (315, 16, 427, 450), (234, 24, 428, 442), (214, 22, 429, 440), (330, 66, 430, 453), (308, 68, 431, 451), (268, 78, 432, 447), (288, 80, 433, 449), (248, 90, 434, 445), (228, 92, 435, 443), (186, 102, 436, 439), (208, 104, 437, 441), (134, 132, 420, 422), (125, 345, 487, 463), (114, 344, 486, 454), (124, 323, 485, 462), (119, 322, 484, 459), (126, 301, 483, 464), (118, 300, 482, 458), (127, 281, 481, 465), (116, 280, 480, 456), (129, 261, 479, 467), (117, 260, 478, 457), (128, 241, 477, 466), (120, 240, 476, 460), (130, 221, 475, 468), (121, 220, 474, 461), (131, 201, 473, 469), (115, 200, 472, 455), (0, 1, 470, 454), (220, 131, 469, 474), (200, 130, 468, 472), (240, 129, 467, 476), (260, 128, 466, 478), (300, 127, 465, 482), (280, 126, 464, 480), (322, 125, 463, 484), (344, 124, 462, 486), (241, 121, 461, 477), (221, 120, 460, 475), (301, 119, 459, 483), (323, 118, 458, 485), (281, 117, 457, 481), (261, 116, 456, 479), (345, 122, 470, 487), (201, 123, 471, 473), (123, 115, 455, 471), (245, 159, 497, 511), (225, 158, 496, 509), (305, 157, 495, 517), (327, 156, 494, 519), (285, 155, 493, 515), (265, 154, 492, 513), (349, 150, 488, 521), (205, 151, 489, 507), (151, 153, 491, 489), (326, 160, 498, 518), (348, 161, 499, 520), (304, 162, 500, 516), (284, 163, 501, 514), (244, 164, 502, 510), (264, 165, 503, 512), (224, 166, 504, 508), (204, 167, 505, 506), (153, 204, 506, 491), (166, 205, 507, 504), (159, 224, 508, 497), (167, 225, 509, 505), (158, 244, 510, 496), (165, 245, 511, 503), (155, 264, 512, 493), (164, 265, 513, 502), (154, 284, 514, 492), (162, 285, 515, 500), (156, 304, 516, 494), (163, 305, 517, 501), (157, 326, 518, 495), (161, 327, 519, 499), (152, 348, 520, 490), (160, 349, 521, 498), (352, 368, 488, 490), (168, 176, 554, 522), (388, 419, 553, 522), (397, 418, 552, 531), (392, 417, 551, 526), (396, 416, 550, 530), (393, 415, 549, 527), (398, 414, 548, 532), (390, 413, 547, 524), (399, 412, 546, 533), (391, 411, 545, 525), (401, 410, 544, 535), (395, 409, 543, 529), (400, 408, 542, 534), (394, 407, 541, 528), (402, 406, 540, 536), (389, 405, 539, 523), (403, 404, 538, 537), (412, 391, 525, 546), (410, 390, 524, 544), (418, 386, 554, 552), (404, 387, 555, 538), (387, 389, 523, 555), (414, 392, 526, 548), (416, 393, 527, 550), (408, 394, 528, 542), (406, 395, 529, 540), (419, 396, 530, 553), (417, 397, 531, 551), (413, 398, 532, 547), (415, 399, 533, 549), (411, 400, 534, 545), (409, 401, 535, 543), (405, 402, 536, 539), (407, 403, 537, 541)])
_uv = me_cube_001.uv_layers.new(name='UVMap')
_uv.uv.foreach_set('vector', [0.375, 0.2422, 0.625, 0.2422, 0.625, 0.25, 0.375, 0.25, 0.375, 0.4844, 0.625, 0.4844, 0.625, 0.5, 0.375, 0.5, 0.375, 0.7422, 0.625, 0.7422, 0.625, 0.75, 0.375, 0.75, 0.375, 0.9844, 0.625, 0.9844, 0.625, 1.0, 0.375, 1.0, 0.3594, 0.7422, 0.375, 0.7422, 0.375, 0.75, 0.3594, 0.75, 0.8594, 0.7422, 0.875, 0.7422, 0.875, 0.75, 0.8594, 0.75, 0.7344, 0.7422, 0.75, 0.7422, 0.75, 0.75, 0.7344, 0.75, 0.2344, 0.7422, 0.25, 0.7422, 0.25, 0.75, 0.2344, 0.75, 0.375, 0.8594, 0.625, 0.8594, 0.625, 0.875, 0.375, 0.875, 0.375, 0.3594, 0.625, 0.3594, 0.625, 0.375, 0.375, 0.375, 0.8594, 0.5938, 0.875, 0.5938, 0.875, 0.625, 0.8594, 0.625, 0.3594, 0.5938, 0.375, 0.5938, 0.375, 0.625, 0.3594, 0.625, 0.375, 0.5938, 0.625, 0.5938, 0.625, 0.625, 0.375, 0.625, 0.375, 0.09375, 0.625, 0.09375, 0.625, 0.125, 0.375, 0.125, 0.1719, 0.5938, 0.1875, 0.5938, 0.1875, 0.625, 0.1719, 0.625, 0.375, 0.2969, 0.625, 0.2969, 0.625, 0.3125, 0.375, 0.3125, 0.1719, 0.7422, 0.1875, 0.7422, 0.1875, 0.75, 0.1719, 0.75, 0.7969, 0.7422, 0.8125, 0.7422, 0.8125, 0.75, 0.7969, 0.75, 0.375, 0.9219, 0.625, 0.9219, 0.625, 0.9375, 0.375, 0.9375, 0.375, 0.7969, 0.625, 0.7969, 0.625, 0.8125, 0.375, 0.8125, 0.6719, 0.7422, 0.6875, 0.7422, 0.6875, 0.75, 0.6719, 0.75, 0.2969, 0.7422, 0.3125, 0.7422, 0.3125, 0.75, 0.2969, 0.75, 0.375, 0.4219, 0.625, 0.4219, 0.625, 0.4375, 0.375, 0.4375, 0.6719, 0.5312, 0.6875, 0.5312, 0.6875, 0.5625, 0.6719, 0.5625, 0.2969, 0.5312, 0.3125, 0.5312, 0.3125, 0.5625, 0.2969, 0.5625, 0.1719, 0.5312, 0.1875, 0.5312, 0.1875, 0.5625, 0.1719, 0.5625, 0.7969, 0.5312, 0.8125, 0.5312, 0.8125, 0.5625, 0.7969, 0.5625, 0.375, 0.5312, 0.625, 0.5312, 0.625, 0.5625, 0.375, 0.5625, 0.3594, 0.5312, 0.375, 0.5312, 0.375, 0.5625, 0.3594, 0.5625, 0.8594, 0.5312, 0.875, 0.5312, 0.875, 0.5625, 0.8594, 0.5625, 0.7344, 0.5312, 0.75, 0.5312, 0.75, 0.5625, 0.7344, 0.5625, 0.2344, 0.5312, 0.25, 0.5312, 0.25, 0.5625, 0.2344, 0.5625, 0.375, 0.1719, 0.625, 0.1719, 0.625, 0.1875, 0.375, 0.1875, 0.2344, 0.5156, 0.25, 0.5156, 0.25, 0.5312, 0.2344, 0.5312, 0.7344, 0.5156, 0.75, 0.5156, 0.75, 0.5312, 0.7344, 0.5312, 0.8594, 0.5156, 0.875, 0.5156, 0.875, 0.5312, 0.8594, 0.5312, 0.3594, 0.5156, 0.375, 0.5156, 0.375, 0.5312, 0.3594, 0.5312, 0.375, 0.5156, 0.625, 0.5156, 0.625, 0.5312, 0.375, 0.5312, 0.7969, 0.5156, 0.8125, 0.5156, 0.8125, 0.5312, 0.7969, 0.5312, 0.1719, 0.5156, 0.1875, 0.5156, 0.1875, 0.5312, 0.1719, 0.5312, 0.2969, 0.5156, 0.3125, 0.5156, 0.3125, 0.5312, 0.2969, 0.5312, 0.6719, 0.5156, 0.6875, 0.5156, 0.6875, 0.5312, 0.6719, 0.5312, 0.375, 0.1875, 0.625, 0.1875, 0.625, 0.2188, 0.375, 0.2188, 0.2969, 0.6719, 0.3125, 0.6719, 0.3125, 0.6875, 0.2969, 0.6875, 0.6719, 0.6719, 0.6875, 0.6719, 0.6875, 0.6875, 0.6719, 0.6875, 0.7969, 0.6719, 0.8125, 0.6719, 0.8125, 0.6875, 0.7969, 0.6875, 0.1719, 0.6719, 0.1875, 0.6719, 0.1875, 0.6875, 0.1719, 0.6875, 0.375, 0.03125, 0.625, 0.03125, 0.625, 0.0625, 0.375, 0.0625, 0.2344, 0.6719, 0.25, 0.6719, 0.25, 0.6875, 0.2344, 0.6875, 0.7344, 0.6719, 0.75, 0.6719, 0.75, 0.6875, 0.7344, 0.6875, 0.8594, 0.6719, 0.875, 0.6719, 0.875, 0.6875, 0.8594, 0.6875, 0.3594, 0.6719, 0.375, 0.6719, 0.375, 0.6875, 0.3594, 0.6875, 0.375, 0.6719, 0.625, 0.6719, 0.625, 0.6875, 0.375, 0.6875, 0.375, 0.01562, 0.625, 0.01562, 0.625, 0.03125, 0.375, 0.03125, 0.2969, 0.6875, 0.3125, 0.6875, 0.3125, 0.7188, 0.2969, 0.7188, 0.6719, 0.6875, 0.6875, 0.6875, 0.6875, 0.7188, 0.6719, 0.7188, 0.7969, 0.6875, 0.8125, 0.6875, 0.8125, 0.7188, 0.7969, 0.7188, 0.1719, 0.6875, 0.1875, 0.6875, 0.1875, 0.7188, 0.1719, 0.7188, 0.2344, 0.6875, 0.25, 0.6875, 0.25, 0.7188, 0.2344, 0.7188, 0.7344, 0.6875, 0.75, 0.6875, 0.75, 0.7188, 0.7344, 0.7188, 0.8594, 0.6875, 0.875, 0.6875, 0.875, 0.7188, 0.8594, 0.7188, 0.3594, 0.6875, 0.375, 0.6875, 0.375, 0.7188, 0.3594, 0.7188, 0.375, 0.6875, 0.625, 0.6875, 0.625, 0.7188, 0.375, 0.7188, 0.8281, 0.6875, 0.8438, 0.6875, 0.8438, 0.7188, 0.8281, 0.7188, 0.1406, 0.6875, 0.1562, 0.6875, 0.1562, 0.7188, 0.1406, 0.7188, 0.8281, 0.6719, 0.8438, 0.6719, 0.8438, 0.6875, 0.8281, 0.6875, 0.1406, 0.6719, 0.1562, 0.6719, 0.1562, 0.6875, 0.1406, 0.6875, 0.1406, 0.5156, 0.1562, 0.5156, 0.1562, 0.5312, 0.1406, 0.5312, 0.8281, 0.5156, 0.8438, 0.5156, 0.8438, 0.5312, 0.8281, 0.5312, 0.8281, 0.5312, 0.8438, 0.5312, 0.8438, 0.5625, 0.8281, 0.5625, 0.1406, 0.5312, 0.1562, 0.5312, 0.1562, 0.5625, 0.1406, 0.5625, 0.1406, 0.7422, 0.1562, 0.7422, 0.1562, 0.75, 0.1406, 0.75, 0.375, 0.2656, 0.625, 0.2656, 0.625, 0.2812, 0.375, 0.2812, 0.8281, 0.7422, 0.8438, 0.7422, 0.8438, 0.75, 0.8281, 0.75, 0.375, 0.9531, 0.625, 0.9531, 0.625, 0.9688, 0.375, 0.9688, 0.2031, 0.6875, 0.2188, 0.6875, 0.2188, 0.7188, 0.2031, 0.7188, 0.7656, 0.6875, 0.7812, 0.6875, 0.7812, 0.7188, 0.7656, 0.7188, 0.2031, 0.6719, 0.2188, 0.6719, 0.2188, 0.6875, 0.2031, 0.6875, 0.7656, 0.6719, 0.7812, 0.6719, 0.7812, 0.6875, 0.7656, 0.6875, 0.7656, 0.5156, 0.7812, 0.5156, 0.7812, 0.5312, 0.7656, 0.5312, 0.2031, 0.5156, 0.2188, 0.5156, 0.2188, 0.5312, 0.2031, 0.5312, 0.2031, 0.5312, 0.2188, 0.5312, 0.2188, 0.5625, 0.2031, 0.5625, 0.7656, 0.5312, 0.7812, 0.5312, 0.7812, 0.5625, 0.7656, 0.5625, 0.375, 0.8906, 0.625, 0.8906, 0.625, 0.9062, 0.375, 0.9062, 0.7656, 0.7422, 0.7812, 0.7422, 0.7812, 0.75, 0.7656, 0.75, 0.375, 0.3281, 0.625, 0.3281, 0.625, 0.3438, 0.375, 0.3438, 0.2031, 0.7422, 0.2188, 0.7422, 0.2188, 0.75, 0.2031, 0.75, 0.7031, 0.6875, 0.7188, 0.6875, 0.7188, 0.7188, 0.7031, 0.7188, 0.2656, 0.6875, 0.2812, 0.6875, 0.2812, 0.7188, 0.2656, 0.7188, 0.7031, 0.6719, 0.7188, 0.6719, 0.7188, 0.6875, 0.7031, 0.6875, 0.2656, 0.6719, 0.2812, 0.6719, 0.2812, 0.6875, 0.2656, 0.6875, 0.2656, 0.5156, 0.2812, 0.5156, 0.2812, 0.5312, 0.2656, 0.5312, 0.7031, 0.5156, 0.7188, 0.5156, 0.7188, 0.5312, 0.7031, 0.5312, 0.7031, 0.5312, 0.7188, 0.5312, 0.7188, 0.5625, 0.7031, 0.5625, 0.2656, 0.5312, 0.2812, 0.5312, 0.2812, 0.5625, 0.2656, 0.5625, 0.375, 0.3906, 0.625, 0.3906, 0.625, 0.4062, 0.375, 0.4062, 0.2656, 0.7422, 0.2812, 0.7422, 0.2812, 0.75, 0.2656, 0.75, 0.375, 0.8281, 0.625, 0.8281, 0.625, 0.8438, 0.375, 0.8438, 0.7031, 0.7422, 0.7188, 0.7422, 0.7188, 0.75, 0.7031, 0.75, 0.3281, 0.6875, 0.3438, 0.6875, 0.3438, 0.7188, 0.3281, 0.7188, 0.6406, 0.6875, 0.6562, 0.6875, 0.6562, 0.7188, 0.6406, 0.7188, 0.3281, 0.6719, 0.3438, 0.6719, 0.3438, 0.6875, 0.3281, 0.6875, 0.6406, 0.6719, 0.6562, 0.6719, 0.6562, 0.6875, 0.6406, 0.6875, 0.6406, 0.5156, 0.6562, 0.5156, 0.6562, 0.5312, 0.6406, 0.5312, 0.3281, 0.5156, 0.3438, 0.5156, 0.3438, 0.5312, 0.3281, 0.5312, 0.3281, 0.5312, 0.3438, 0.5312, 0.3438, 0.5625, 0.3281, 0.5625, 0.6406, 0.5312, 0.6562, 0.5312, 0.6562, 0.5625, 0.6406, 0.5625, 0.6406, 0.7422, 0.6562, 0.7422, 0.6562, 0.75, 0.6406, 0.75, 0.375, 0.7656, 0.625, 0.7656, 0.625, 0.7812, 0.375, 0.7812, 0.3281, 0.7422, 0.3438, 0.7422, 0.3438, 0.75, 0.3281, 0.75, 0.375, 0.4531, 0.625, 0.4531, 0.625, 0.4688, 0.375, 0.4688, 0.3281, 0.7188, 0.3438, 0.7188, 0.3438, 0.7344, 0.3281, 0.7344, 0.6406, 0.7188, 0.6562, 0.7188, 0.6562, 0.7344, 0.6406, 0.7344, 0.7031, 0.7188, 0.7188, 0.7188, 0.7188, 0.7344, 0.7031, 0.7344, 0.2656, 0.7188, 0.2812, 0.7188, 0.2812, 0.7344, 0.2656, 0.7344, 0.2031, 0.7188, 0.2188, 0.7188, 0.2188, 0.7344, 0.2031, 0.7344, 0.7656, 0.7188, 0.7812, 0.7188, 0.7812, 0.7344, 0.7656, 0.7344, 0.8281, 0.7188, 0.8438, 0.7188, 0.8438, 0.7344, 0.8281, 0.7344, 0.1406, 0.7188, 0.1562, 0.7188, 0.1562, 0.7344, 0.1406, 0.7344, 0.375, 0.007812, 0.625, 0.007812, 0.625, 0.01562, 0.375, 0.01562, 0.2969, 0.7188, 0.3125, 0.7188, 0.3125, 0.7344, 0.2969, 0.7344, 0.6719, 0.7188, 0.6875, 0.7188, 0.6875, 0.7344, 0.6719, 0.7344, 0.7969, 0.7188, 0.8125, 0.7188, 0.8125, 0.7344, 0.7969, 0.7344, 0.1719, 0.7188, 0.1875, 0.7188, 0.1875, 0.7344, 0.1719, 0.7344, 0.2344, 0.7188, 0.25, 0.7188, 0.25, 0.7344, 0.2344, 0.7344, 0.7344, 0.7188, 0.75, 0.7188, 0.75, 0.7344, 0.7344, 0.7344, 0.8594, 0.7188, 0.875, 0.7188, 0.875, 0.7344, 0.8594, 0.7344, 0.3594, 0.7188, 0.375, 0.7188, 0.375, 0.7344, 0.3594, 0.7344, 0.375, 0.7188, 0.625, 0.7188, 0.625, 0.7344, 0.375, 0.7344, 0.3281, 0.5078, 0.3438, 0.5078, 0.3438, 0.5156, 0.3281, 0.5156, 0.6406, 0.5078, 0.6562, 0.5078, 0.6562, 0.5156, 0.6406, 0.5156, 0.7031, 0.5078, 0.7188, 0.5078, 0.7188, 0.5156, 0.7031, 0.5156, 0.2656, 0.5078, 0.2812, 0.5078, 0.2812, 0.5156, 0.2656, 0.5156, 0.2031, 0.5078, 0.2188, 0.5078, 0.2188, 0.5156, 0.2031, 0.5156, 0.7656, 0.5078, 0.7812, 0.5078, 0.7812, 0.5156, 0.7656, 0.5156, 0.8281, 0.5078, 0.8438, 0.5078, 0.8438, 0.5156, 0.8281, 0.5156, 0.1406, 0.5078, 0.1562, 0.5078, 0.1562, 0.5156, 0.1406, 0.5156, 0.6719, 0.5078, 0.6875, 0.5078, 0.6875, 0.5156, 0.6719, 0.5156, 0.2969, 0.5078, 0.3125, 0.5078, 0.3125, 0.5156, 0.2969, 0.5156, 0.1719, 0.5078, 0.1875, 0.5078, 0.1875, 0.5156, 0.1719, 0.5156, 0.7969, 0.5078, 0.8125, 0.5078, 0.8125, 0.5156, 0.7969, 0.5156, 0.375, 0.5078, 0.625, 0.5078, 0.625, 0.5156, 0.375, 0.5156, 0.3594, 0.5078, 0.375, 0.5078, 0.375, 0.5156, 0.3594, 0.5156, 0.8594, 0.5078, 0.875, 0.5078, 0.875, 0.5156, 0.8594, 0.5156, 0.7344, 0.5078, 0.75, 0.5078, 0.75, 0.5156, 0.7344, 0.5156, 0.2344, 0.5078, 0.25, 0.5078, 0.25, 0.5156, 0.2344, 0.5156, 0.375, 0.2188, 0.625, 0.2188, 0.625, 0.2344, 0.375, 0.2344, 0.375, 0.625, 0.625, 0.625, 0.625, 0.6562, 0.375, 0.6562, 0.3594, 0.625, 0.375, 0.625, 0.375, 0.6562, 0.3594, 0.6562, 0.8594, 0.625, 0.875, 0.625, 0.875, 0.6562, 0.8594, 0.6562, 0.1719, 0.625, 0.1875, 0.625, 0.1875, 0.6562, 0.1719, 0.6562, 0.375, 0.08594, 0.625, 0.08594, 0.625, 0.09375, 0.375, 0.09375, 0.3281, 0.5859, 0.3438, 0.5859, 0.3438, 0.5938, 0.3281, 0.5938, 0.6406, 0.5859, 0.6562, 0.5859, 0.6562, 0.5938, 0.6406, 0.5938, 0.7031, 0.5859, 0.7188, 0.5859, 0.7188, 0.5938, 0.7031, 0.5938, 0.2656, 0.5859, 0.2812, 0.5859, 0.2812, 0.5938, 0.2656, 0.5938, 0.2031, 0.5859, 0.2188, 0.5859, 0.2188, 0.5938, 0.2031, 0.5938, 0.7656, 0.5859, 0.7812, 0.5859, 0.7812, 0.5938, 0.7656, 0.5938, 0.8281, 0.5859, 0.8438, 0.5859, 0.8438, 0.5938, 0.8281, 0.5938, 0.1406, 0.5859, 0.1562, 0.5859, 0.1562, 0.5938, 0.1406, 0.5938, 0.375, 0.125, 0.625, 0.125, 0.625, 0.1562, 0.375, 0.1562, 0.6719, 0.5859, 0.6875, 0.5859, 0.6875, 0.5938, 0.6719, 0.5938, 0.2969, 0.5859, 0.3125, 0.5859, 0.3125, 0.5938, 0.2969, 0.5938, 0.1719, 0.5859, 0.1875, 0.5859, 0.1875, 0.5938, 0.1719, 0.5938, 0.7969, 0.5859, 0.8125, 0.5859, 0.8125, 0.5938, 0.7969, 0.5938, 0.375, 0.5859, 0.625, 0.5859, 0.625, 0.5938, 0.375, 0.5938, 0.3594, 0.5859, 0.375, 0.5859, 0.375, 0.5938, 0.3594, 0.5938, 0.8594, 0.5859, 0.875, 0.5859, 0.875, 0.5938, 0.8594, 0.5938, 0.7344, 0.5859, 0.75, 0.5859, 0.75, 0.5938, 0.7344, 0.5938, 0.2344, 0.5859, 0.25, 0.5859, 0.25, 0.5938, 0.2344, 0.5938, 0.3438, 0.5859, 0.3594, 0.5859, 0.3594, 0.5938, 0.3438, 0.5938, 0.625, 0.5859, 0.6406, 0.5859, 0.6406, 0.5938, 0.625, 0.5938, 0.625, 0.625, 0.6406, 0.625, 0.6406, 0.6562, 0.625, 0.6562, 0.3438, 0.5078, 0.3594, 0.5078, 0.3594, 0.5156, 0.3438, 0.5156, 0.625, 0.5078, 0.6406, 0.5078, 0.6406, 0.5156, 0.625, 0.5156, 0.3438, 0.7188, 0.3594, 0.7188, 0.3594, 0.7344, 0.3438, 0.7344, 0.625, 0.7188, 0.6406, 0.7188, 0.6406, 0.7344, 0.625, 0.7344, 0.625, 0.5938, 0.6406, 0.5938, 0.6406, 0.625, 0.625, 0.625, 0.375, 0.75, 0.625, 0.75, 0.625, 0.7656, 0.375, 0.7656, 0.625, 0.7422, 0.6406, 0.7422, 0.6406, 0.75, 0.625, 0.75, 0.625, 0.5312, 0.6406, 0.5312, 0.6406, 0.5625, 0.625, 0.5625, 0.625, 0.5156, 0.6406, 0.5156, 0.6406, 0.5312, 0.625, 0.5312, 0.625, 0.6719, 0.6406, 0.6719, 0.6406, 0.6875, 0.625, 0.6875, 0.625, 0.6875, 0.6406, 0.6875, 0.6406, 0.7188, 0.625, 0.7188, 0.3438, 0.6875, 0.3594, 0.6875, 0.3594, 0.7188, 0.3438, 0.7188, 0.3438, 0.6719, 0.3594, 0.6719, 0.3594, 0.6875, 0.3438, 0.6875, 0.3438, 0.5156, 0.3594, 0.5156, 0.3594, 0.5312, 0.3438, 0.5312, 0.3438, 0.5312, 0.3594, 0.5312, 0.3594, 0.5625, 0.3438, 0.5625, 0.3438, 0.7422, 0.3594, 0.7422, 0.3594, 0.75, 0.3438, 0.75, 0.375, 0.4688, 0.625, 0.4688, 0.625, 0.4844, 0.375, 0.4844, 0.6562, 0.5859, 0.6719, 0.5859, 0.6719, 0.5938, 0.6562, 0.5938, 0.3125, 0.5859, 0.3281, 0.5859, 0.3281, 0.5938, 0.3125, 0.5938, 0.6562, 0.5078, 0.6719, 0.5078, 0.6719, 0.5156, 0.6562, 0.5156, 0.3125, 0.5078, 0.3281, 0.5078, 0.3281, 0.5156, 0.3125, 0.5156, 0.6562, 0.7188, 0.6719, 0.7188, 0.6719, 0.7344, 0.6562, 0.7344, 0.3125, 0.7188, 0.3281, 0.7188, 0.3281, 0.7344, 0.3125, 0.7344, 0.375, 0.4375, 0.625, 0.4375, 0.625, 0.4531, 0.375, 0.4531, 0.3125, 0.7422, 0.3281, 0.7422, 0.3281, 0.75, 0.3125, 0.75, 0.3125, 0.5312, 0.3281, 0.5312, 0.3281, 0.5625, 0.3125, 0.5625, 0.3125, 0.5156, 0.3281, 0.5156, 0.3281, 0.5312, 0.3125, 0.5312, 0.3125, 0.6719, 0.3281, 0.6719, 0.3281, 0.6875, 0.3125, 0.6875, 0.3125, 0.6875, 0.3281, 0.6875, 0.3281, 0.7188, 0.3125, 0.7188, 0.6562, 0.6875, 0.6719, 0.6875, 0.6719, 0.7188, 0.6562, 0.7188, 0.6562, 0.6719, 0.6719, 0.6719, 0.6719, 0.6875, 0.6562, 0.6875, 0.6562, 0.5156, 0.6719, 0.5156, 0.6719, 0.5312, 0.6562, 0.5312, 0.6562, 0.5312, 0.6719, 0.5312, 0.6719, 0.5625, 0.6562, 0.5625, 0.6562, 0.7422, 0.6719, 0.7422, 0.6719, 0.75, 0.6562, 0.75, 0.375, 0.7812, 0.625, 0.7812, 0.625, 0.7969, 0.375, 0.7969, 0.2812, 0.5859, 0.2969, 0.5859, 0.2969, 0.5938, 0.2812, 0.5938, 0.6875, 0.5859, 0.7031, 0.5859, 0.7031, 0.5938, 0.6875, 0.5938, 0.2812, 0.5078, 0.2969, 0.5078, 0.2969, 0.5156, 0.2812, 0.5156, 0.6875, 0.5078, 0.7031, 0.5078, 0.7031, 0.5156, 0.6875, 0.5156, 0.2812, 0.7188, 0.2969, 0.7188, 0.2969, 0.7344, 0.2812, 0.7344, 0.6875, 0.7188, 0.7031, 0.7188, 0.7031, 0.7344, 0.6875, 0.7344, 0.6875, 0.7422, 0.7031, 0.7422, 0.7031, 0.75, 0.6875, 0.75, 0.375, 0.8125, 0.625, 0.8125, 0.625, 0.8281, 0.375, 0.8281, 0.6875, 0.5312, 0.7031, 0.5312, 0.7031, 0.5625, 0.6875, 0.5625, 0.6875, 0.5156, 0.7031, 0.5156, 0.7031, 0.5312, 0.6875, 0.5312, 0.6875, 0.6719, 0.7031, 0.6719, 0.7031, 0.6875, 0.6875, 0.6875, 0.6875, 0.6875, 0.7031, 0.6875, 0.7031, 0.7188, 0.6875, 0.7188, 0.2812, 0.6875, 0.2969, 0.6875, 0.2969, 0.7188, 0.2812, 0.7188, 0.2812, 0.6719, 0.2969, 0.6719, 0.2969, 0.6875, 0.2812, 0.6875, 0.2812, 0.5156, 0.2969, 0.5156, 0.2969, 0.5312, 0.2812, 0.5312, 0.2812, 0.5312, 0.2969, 0.5312, 0.2969, 0.5625, 0.2812, 0.5625, 0.375, 0.4062, 0.625, 0.4062, 0.625, 0.4219, 0.375, 0.4219, 0.2812, 0.7422, 0.2969, 0.7422, 0.2969, 0.75, 0.2812, 0.75, 0.7188, 0.5859, 0.7344, 0.5859, 0.7344, 0.5938, 0.7188, 0.5938, 0.25, 0.5859, 0.2656, 0.5859, 0.2656, 0.5938, 0.25, 0.5938, 0.7188, 0.5078, 0.7344, 0.5078, 0.7344, 0.5156, 0.7188, 0.5156, 0.25, 0.5078, 0.2656, 0.5078, 0.2656, 0.5156, 0.25, 0.5156, 0.7188, 0.7188, 0.7344, 0.7188, 0.7344, 0.7344, 0.7188, 0.7344, 0.25, 0.7188, 0.2656, 0.7188, 0.2656, 0.7344, 0.25, 0.7344, 0.25, 0.7422, 0.2656, 0.7422, 0.2656, 0.75, 0.25, 0.75, 0.375, 0.375, 0.625, 0.375, 0.625, 0.3906, 0.375, 0.3906, 0.25, 0.5312, 0.2656, 0.5312, 0.2656, 0.5625, 0.25, 0.5625, 0.25, 0.5156, 0.2656, 0.5156, 0.2656, 0.5312, 0.25, 0.5312, 0.25, 0.6719, 0.2656, 0.6719, 0.2656, 0.6875, 0.25, 0.6875, 0.25, 0.6875, 0.2656, 0.6875, 0.2656, 0.7188, 0.25, 0.7188, 0.7188, 0.6875, 0.7344, 0.6875, 0.7344, 0.7188, 0.7188, 0.7188, 0.7188, 0.6719, 0.7344, 0.6719, 0.7344, 0.6875, 0.7188, 0.6875, 0.7188, 0.5156, 0.7344, 0.5156, 0.7344, 0.5312, 0.7188, 0.5312, 0.7188, 0.5312, 0.7344, 0.5312, 0.7344, 0.5625, 0.7188, 0.5625, 0.375, 0.8438, 0.625, 0.8438, 0.625, 0.8594, 0.375, 0.8594, 0.7188, 0.7422, 0.7344, 0.7422, 0.7344, 0.75, 0.7188, 0.75, 0.2188, 0.5859, 0.2344, 0.5859, 0.2344, 0.5938, 0.2188, 0.5938, 0.75, 0.5859, 0.7656, 0.5859, 0.7656, 0.5938, 0.75, 0.5938, 0.2188, 0.5078, 0.2344, 0.5078, 0.2344, 0.5156, 0.2188, 0.5156, 0.75, 0.5078, 0.7656, 0.5078, 0.7656, 0.5156, 0.75, 0.5156, 0.2188, 0.7188, 0.2344, 0.7188, 0.2344, 0.7344, 0.2188, 0.7344, 0.75, 0.7188, 0.7656, 0.7188, 0.7656, 0.7344, 0.75, 0.7344, 0.75, 0.7422, 0.7656, 0.7422, 0.7656, 0.75, 0.75, 0.75, 0.375, 0.875, 0.625, 0.875, 0.625, 0.8906, 0.375, 0.8906, 0.75, 0.5312, 0.7656, 0.5312, 0.7656, 0.5625, 0.75, 0.5625, 0.75, 0.5156, 0.7656, 0.5156, 0.7656, 0.5312, 0.75, 0.5312, 0.75, 0.6719, 0.7656, 0.6719, 0.7656, 0.6875, 0.75, 0.6875, 0.75, 0.6875, 0.7656, 0.6875, 0.7656, 0.7188, 0.75, 0.7188, 0.2188, 0.6875, 0.2344, 0.6875, 0.2344, 0.7188, 0.2188, 0.7188, 0.2188, 0.6719, 0.2344, 0.6719, 0.2344, 0.6875, 0.2188, 0.6875, 0.2188, 0.5156, 0.2344, 0.5156, 0.2344, 0.5312, 0.2188, 0.5312, 0.2188, 0.5312, 0.2344, 0.5312, 0.2344, 0.5625, 0.2188, 0.5625, 0.375, 0.3438, 0.625, 0.3438, 0.625, 0.3594, 0.375, 0.3594, 0.2188, 0.7422, 0.2344, 0.7422, 0.2344, 0.75, 0.2188, 0.75, 0.7812, 0.5859, 0.7969, 0.5859, 0.7969, 0.5938, 0.7812, 0.5938, 0.1875, 0.5859, 0.2031, 0.5859, 0.2031, 0.5938, 0.1875, 0.5938, 0.7812, 0.5078, 0.7969, 0.5078, 0.7969, 0.5156, 0.7812, 0.5156, 0.1875, 0.5078, 0.2031, 0.5078, 0.2031, 0.5156, 0.1875, 0.5156, 0.7812, 0.7188, 0.7969, 0.7188, 0.7969, 0.7344, 0.7812, 0.7344, 0.1875, 0.7188, 0.2031, 0.7188, 0.2031, 0.7344, 0.1875, 0.7344, 0.1875, 0.7422, 0.2031, 0.7422, 0.2031, 0.75, 0.1875, 0.75, 0.375, 0.3125, 0.625, 0.3125, 0.625, 0.3281, 0.375, 0.3281, 0.1875, 0.5312, 0.2031, 0.5312, 0.2031, 0.5625, 0.1875, 0.5625, 0.1875, 0.5156, 0.2031, 0.5156, 0.2031, 0.5312, 0.1875, 0.5312, 0.1875, 0.6719, 0.2031, 0.6719, 0.2031, 0.6875, 0.1875, 0.6875, 0.1875, 0.6875, 0.2031, 0.6875, 0.2031, 0.7188, 0.1875, 0.7188, 0.7812, 0.6875, 0.7969, 0.6875, 0.7969, 0.7188, 0.7812, 0.7188, 0.7812, 0.6719, 0.7969, 0.6719, 0.7969, 0.6875, 0.7812, 0.6875, 0.7812, 0.5156, 0.7969, 0.5156, 0.7969, 0.5312, 0.7812, 0.5312, 0.7812, 0.5312, 0.7969, 0.5312, 0.7969, 0.5625, 0.7812, 0.5625, 0.375, 0.9062, 0.625, 0.9062, 0.625, 0.9219, 0.375, 0.9219, 0.7812, 0.7422, 0.7969, 0.7422, 0.7969, 0.75, 0.7812, 0.75, 0.1562, 0.5859, 0.1719, 0.5859, 0.1719, 0.5938, 0.1562, 0.5938, 0.8125, 0.5859, 0.8281, 0.5859, 0.8281, 0.5938, 0.8125, 0.5938, 0.8125, 0.625, 0.8281, 0.625, 0.8281, 0.6562, 0.8125, 0.6562, 0.1562, 0.5078, 0.1719, 0.5078, 0.1719, 0.5156, 0.1562, 0.5156, 0.8125, 0.5078, 0.8281, 0.5078, 0.8281, 0.5156, 0.8125, 0.5156, 0.1562, 0.7188, 0.1719, 0.7188, 0.1719, 0.7344, 0.1562, 0.7344, 0.8125, 0.7188, 0.8281, 0.7188, 0.8281, 0.7344, 0.8125, 0.7344, 0.375, 0.9375, 0.625, 0.9375, 0.625, 0.9531, 0.375, 0.9531, 0.8125, 0.7422, 0.8281, 0.7422, 0.8281, 0.75, 0.8125, 0.75, 0.8125, 0.5938, 0.8281, 0.5938, 0.8281, 0.625, 0.8125, 0.625, 0.8125, 0.5312, 0.8281, 0.5312, 0.8281, 0.5625, 0.8125, 0.5625, 0.8125, 0.5156, 0.8281, 0.5156, 0.8281, 0.5312, 0.8125, 0.5312, 0.8125, 0.6719, 0.8281, 0.6719, 0.8281, 0.6875, 0.8125, 0.6875, 0.8125, 0.6875, 0.8281, 0.6875, 0.8281, 0.7188, 0.8125, 0.7188, 0.1562, 0.6875, 0.1719, 0.6875, 0.1719, 0.7188, 0.1562, 0.7188, 0.1562, 0.6719, 0.1719, 0.6719, 0.1719, 0.6875, 0.1562, 0.6875, 0.1562, 0.5156, 0.1719, 0.5156, 0.1719, 0.5312, 0.1562, 0.5312, 0.1562, 0.5312, 0.1719, 0.5312, 0.1719, 0.5625, 0.1562, 0.5625, 0.1562, 0.7422, 0.1719, 0.7422, 0.1719, 0.75, 0.1562, 0.75, 0.375, 0.2812, 0.625, 0.2812, 0.625, 0.2969, 0.375, 0.2969, 0.8438, 0.5859, 0.8594, 0.5859, 0.8594, 0.5938, 0.8438, 0.5938, 0.125, 0.5859, 0.1406, 0.5859, 0.1406, 0.5938, 0.125, 0.5938, 0.125, 0.625, 0.1406, 0.625, 0.1406, 0.6562, 0.125, 0.6562, 0.8438, 0.5078, 0.8594, 0.5078, 0.8594, 0.5156, 0.8438, 0.5156, 0.125, 0.5078, 0.1406, 0.5078, 0.1406, 0.5156, 0.125, 0.5156, 0.8438, 0.7188, 0.8594, 0.7188, 0.8594, 0.7344, 0.8438, 0.7344, 0.125, 0.7188, 0.1406, 0.7188, 0.1406, 0.7344, 0.125, 0.7344, 0.125, 0.5938, 0.1406, 0.5938, 0.1406, 0.625, 0.125, 0.625, 0.375, 0.25, 0.625, 0.25, 0.625, 0.2656, 0.375, 0.2656, 0.125, 0.7422, 0.1406, 0.7422, 0.1406, 0.75, 0.125, 0.75, 0.125, 0.5312, 0.1406, 0.5312, 0.1406, 0.5625, 0.125, 0.5625, 0.125, 0.5156, 0.1406, 0.5156, 0.1406, 0.5312, 0.125, 0.5312, 0.125, 0.6719, 0.1406, 0.6719, 0.1406, 0.6875, 0.125, 0.6875, 0.125, 0.6875, 0.1406, 0.6875, 0.1406, 0.7188, 0.125, 0.7188, 0.8438, 0.6875, 0.8594, 0.6875, 0.8594, 0.7188, 0.8438, 0.7188, 0.8438, 0.6719, 0.8594, 0.6719, 0.8594, 0.6875, 0.8438, 0.6875, 0.8438, 0.5156, 0.8594, 0.5156, 0.8594, 0.5312, 0.8438, 0.5312, 0.8438, 0.5312, 0.8594, 0.5312, 0.8594, 0.5625, 0.8438, 0.5625, 0.8438, 0.7422, 0.8594, 0.7422, 0.8594, 0.75, 0.8438, 0.75, 0.375, 0.9688, 0.625, 0.9688, 0.625, 0.9844, 0.375, 0.9844, 0.8438, 0.6641, 0.8594, 0.6641, 0.8594, 0.6719, 0.8438, 0.6719, 0.125, 0.6641, 0.1406, 0.6641, 0.1406, 0.6719, 0.125, 0.6719, 0.1562, 0.6641, 0.1719, 0.6641, 0.1719, 0.6719, 0.1562, 0.6719, 0.8125, 0.6641, 0.8281, 0.6641, 0.8281, 0.6719, 0.8125, 0.6719, 0.7812, 0.6641, 0.7969, 0.6641, 0.7969, 0.6719, 0.7812, 0.6719, 0.1875, 0.6641, 0.2031, 0.6641, 0.2031, 0.6719, 0.1875, 0.6719, 0.2188, 0.6641, 0.2344, 0.6641, 0.2344, 0.6719, 0.2188, 0.6719, 0.75, 0.6641, 0.7656, 0.6641, 0.7656, 0.6719, 0.75, 0.6719, 0.7188, 0.6641, 0.7344, 0.6641, 0.7344, 0.6719, 0.7188, 0.6719, 0.25, 0.6641, 0.2656, 0.6641, 0.2656, 0.6719, 0.25, 0.6719, 0.2812, 0.6641, 0.2969, 0.6641, 0.2969, 0.6719, 0.2812, 0.6719, 0.6875, 0.6641, 0.7031, 0.6641, 0.7031, 0.6719, 0.6875, 0.6719, 0.6562, 0.6641, 0.6719, 0.6641, 0.6719, 0.6719, 0.6562, 0.6719, 0.3125, 0.6641, 0.3281, 0.6641, 0.3281, 0.6719, 0.3125, 0.6719, 0.3438, 0.6641, 0.3594, 0.6641, 0.3594, 0.6719, 0.3438, 0.6719, 0.625, 0.6641, 0.6406, 0.6641, 0.6406, 0.6719, 0.625, 0.6719, 0.375, 0.0625, 0.625, 0.0625, 0.625, 0.07812, 0.375, 0.07812, 0.6406, 0.6641, 0.6562, 0.6641, 0.6562, 0.6719, 0.6406, 0.6719, 0.3281, 0.6641, 0.3438, 0.6641, 0.3438, 0.6719, 0.3281, 0.6719, 0.2656, 0.6641, 0.2812, 0.6641, 0.2812, 0.6719, 0.2656, 0.6719, 0.7031, 0.6641, 0.7188, 0.6641, 0.7188, 0.6719, 0.7031, 0.6719, 0.7656, 0.6641, 0.7812, 0.6641, 0.7812, 0.6719, 0.7656, 0.6719, 0.2031, 0.6641, 0.2188, 0.6641, 0.2188, 0.6719, 0.2031, 0.6719, 0.1406, 0.6641, 0.1562, 0.6641, 0.1562, 0.6719, 0.1406, 0.6719, 0.8281, 0.6641, 0.8438, 0.6641, 0.8438, 0.6719, 0.8281, 0.6719, 0.375, 0.6641, 0.625, 0.6641, 0.625, 0.6719, 0.375, 0.6719, 0.3594, 0.6641, 0.375, 0.6641, 0.375, 0.6719, 0.3594, 0.6719, 0.8594, 0.6641, 0.875, 0.6641, 0.875, 0.6719, 0.8594, 0.6719, 0.7344, 0.6641, 0.75, 0.6641, 0.75, 0.6719, 0.7344, 0.6719, 0.2344, 0.6641, 0.25, 0.6641, 0.25, 0.6719, 0.2344, 0.6719, 0.1719, 0.6641, 0.1875, 0.6641, 0.1875, 0.6719, 0.1719, 0.6719, 0.7969, 0.6641, 0.8125, 0.6641, 0.8125, 0.6719, 0.7969, 0.6719, 0.6719, 0.6641, 0.6875, 0.6641, 0.6875, 0.6719, 0.6719, 0.6719, 0.2969, 0.6641, 0.3125, 0.6641, 0.3125, 0.6719, 0.2969, 0.6719, 0.125, 0.5625, 0.1406, 0.5625, 0.1406, 0.5781, 0.125, 0.5781, 0.8438, 0.5625, 0.8594, 0.5625, 0.8594, 0.5781, 0.8438, 0.5781, 0.8125, 0.5625, 0.8281, 0.5625, 0.8281, 0.5781, 0.8125, 0.5781, 0.1562, 0.5625, 0.1719, 0.5625, 0.1719, 0.5781, 0.1562, 0.5781, 0.1875, 0.5625, 0.2031, 0.5625, 0.2031, 0.5781, 0.1875, 0.5781, 0.7812, 0.5625, 0.7969, 0.5625, 0.7969, 0.5781, 0.7812, 0.5781, 0.75, 0.5625, 0.7656, 0.5625, 0.7656, 0.5781, 0.75, 0.5781, 0.2188, 0.5625, 0.2344, 0.5625, 0.2344, 0.5781, 0.2188, 0.5781, 0.25, 0.5625, 0.2656, 0.5625, 0.2656, 0.5781, 0.25, 0.5781, 0.7188, 0.5625, 0.7344, 0.5625, 0.7344, 0.5781, 0.7188, 0.5781, 0.6875, 0.5625, 0.7031, 0.5625, 0.7031, 0.5781, 0.6875, 0.5781, 0.2812, 0.5625, 0.2969, 0.5625, 0.2969, 0.5781, 0.2812, 0.5781, 0.3125, 0.5625, 0.3281, 0.5625, 0.3281, 0.5781, 0.3125, 0.5781, 0.6562, 0.5625, 0.6719, 0.5625, 0.6719, 0.5781, 0.6562, 0.5781, 0.625, 0.5625, 0.6406, 0.5625, 0.6406, 0.5781, 0.625, 0.5781, 0.3438, 0.5625, 0.3594, 0.5625, 0.3594, 0.5781, 0.3438, 0.5781, 0.2344, 0.5625, 0.25, 0.5625, 0.25, 0.5781, 0.2344, 0.5781, 0.7344, 0.5625, 0.75, 0.5625, 0.75, 0.5781, 0.7344, 0.5781, 0.8594, 0.5625, 0.875, 0.5625, 0.875, 0.5781, 0.8594, 0.5781, 0.3594, 0.5625, 0.375, 0.5625, 0.375, 0.5781, 0.3594, 0.5781, 0.375, 0.5625, 0.625, 0.5625, 0.625, 0.5781, 0.375, 0.5781, 0.7969, 0.5625, 0.8125, 0.5625, 0.8125, 0.5781, 0.7969, 0.5781, 0.1719, 0.5625, 0.1875, 0.5625, 0.1875, 0.5781, 0.1719, 0.5781, 0.2969, 0.5625, 0.3125, 0.5625, 0.3125, 0.5781, 0.2969, 0.5781, 0.6719, 0.5625, 0.6875, 0.5625, 0.6875, 0.5781, 0.6719, 0.5781, 0.1406, 0.5625, 0.1562, 0.5625, 0.1562, 0.5781, 0.1406, 0.5781, 0.8281, 0.5625, 0.8438, 0.5625, 0.8438, 0.5781, 0.8281, 0.5781, 0.7656, 0.5625, 0.7812, 0.5625, 0.7812, 0.5781, 0.7656, 0.5781, 0.2031, 0.5625, 0.2188, 0.5625, 0.2188, 0.5781, 0.2031, 0.5781, 0.2656, 0.5625, 0.2812, 0.5625, 0.2812, 0.5781, 0.2656, 0.5781, 0.7031, 0.5625, 0.7188, 0.5625, 0.7188, 0.5781, 0.7031, 0.5781, 0.6406, 0.5625, 0.6562, 0.5625, 0.6562, 0.5781, 0.6406, 0.5781, 0.3281, 0.5625, 0.3438, 0.5625, 0.3438, 0.5781, 0.3281, 0.5781, 0.375, 0.1641, 0.625, 0.1641, 0.625, 0.1719, 0.375, 0.1719, 0.125, 0.5, 0.1406, 0.5, 0.1406, 0.5078, 0.125, 0.5078, 0.8438, 0.5, 0.8594, 0.5, 0.8594, 0.5078, 0.8438, 0.5078, 0.8125, 0.5, 0.8281, 0.5, 0.8281, 0.5078, 0.8125, 0.5078, 0.1562, 0.5, 0.1719, 0.5, 0.1719, 0.5078, 0.1562, 0.5078, 0.1875, 0.5, 0.2031, 0.5, 0.2031, 0.5078, 0.1875, 0.5078, 0.7812, 0.5, 0.7969, 0.5, 0.7969, 0.5078, 0.7812, 0.5078, 0.75, 0.5, 0.7656, 0.5, 0.7656, 0.5078, 0.75, 0.5078, 0.2188, 0.5, 0.2344, 0.5, 0.2344, 0.5078, 0.2188, 0.5078, 0.25, 0.5, 0.2656, 0.5, 0.2656, 0.5078, 0.25, 0.5078, 0.7188, 0.5, 0.7344, 0.5, 0.7344, 0.5078, 0.7188, 0.5078, 0.6875, 0.5, 0.7031, 0.5, 0.7031, 0.5078, 0.6875, 0.5078, 0.2812, 0.5, 0.2969, 0.5, 0.2969, 0.5078, 0.2812, 0.5078, 0.3125, 0.5, 0.3281, 0.5, 0.3281, 0.5078, 0.3125, 0.5078, 0.6562, 0.5, 0.6719, 0.5, 0.6719, 0.5078, 0.6562, 0.5078, 0.625, 0.5, 0.6406, 0.5, 0.6406, 0.5078, 0.625, 0.5078, 0.3438, 0.5, 0.3594, 0.5, 0.3594, 0.5078, 0.3438, 0.5078, 0.2344, 0.5, 0.25, 0.5, 0.25, 0.5078, 0.2344, 0.5078, 0.7344, 0.5, 0.75, 0.5, 0.75, 0.5078, 0.7344, 0.5078, 0.8594, 0.5, 0.875, 0.5, 0.875, 0.5078, 0.8594, 0.5078, 0.3594, 0.5, 0.375, 0.5, 0.375, 0.5078, 0.3594, 0.5078, 0.375, 0.5, 0.625, 0.5, 0.625, 0.5078, 0.375, 0.5078, 0.7969, 0.5, 0.8125, 0.5, 0.8125, 0.5078, 0.7969, 0.5078, 0.1719, 0.5, 0.1875, 0.5, 0.1875, 0.5078, 0.1719, 0.5078, 0.2969, 0.5, 0.3125, 0.5, 0.3125, 0.5078, 0.2969, 0.5078, 0.6719, 0.5, 0.6875, 0.5, 0.6875, 0.5078, 0.6719, 0.5078, 0.1406, 0.5, 0.1562, 0.5, 0.1562, 0.5078, 0.1406, 0.5078, 0.8281, 0.5, 0.8438, 0.5, 0.8438, 0.5078, 0.8281, 0.5078, 0.7656, 0.5, 0.7812, 0.5, 0.7812, 0.5078, 0.7656, 0.5078, 0.2031, 0.5, 0.2188, 0.5, 0.2188, 0.5078, 0.2031, 0.5078, 0.2656, 0.5, 0.2812, 0.5, 0.2812, 0.5078, 0.2656, 0.5078, 0.7031, 0.5, 0.7188, 0.5, 0.7188, 0.5078, 0.7031, 0.5078, 0.6406, 0.5, 0.6562, 0.5, 0.6562, 0.5078, 0.6406, 0.5078, 0.3281, 0.5, 0.3438, 0.5, 0.3438, 0.5078, 0.3281, 0.5078, 0.375, 0.2344, 0.625, 0.2344, 0.625, 0.2422, 0.375, 0.2422, 0.8438, 0.7344, 0.8594, 0.7344, 0.8594, 0.7422, 0.8438, 0.7422, 0.125, 0.7344, 0.1406, 0.7344, 0.1406, 0.7422, 0.125, 0.7422, 0.1562, 0.7344, 0.1719, 0.7344, 0.1719, 0.7422, 0.1562, 0.7422, 0.8125, 0.7344, 0.8281, 0.7344, 0.8281, 0.7422, 0.8125, 0.7422, 0.7812, 0.7344, 0.7969, 0.7344, 0.7969, 0.7422, 0.7812, 0.7422, 0.1875, 0.7344, 0.2031, 0.7344, 0.2031, 0.7422, 0.1875, 0.7422, 0.2188, 0.7344, 0.2344, 0.7344, 0.2344, 0.7422, 0.2188, 0.7422, 0.75, 0.7344, 0.7656, 0.7344, 0.7656, 0.7422, 0.75, 0.7422, 0.7188, 0.7344, 0.7344, 0.7344, 0.7344, 0.7422, 0.7188, 0.7422, 0.25, 0.7344, 0.2656, 0.7344, 0.2656, 0.7422, 0.25, 0.7422, 0.2812, 0.7344, 0.2969, 0.7344, 0.2969, 0.7422, 0.2812, 0.7422, 0.6875, 0.7344, 0.7031, 0.7344, 0.7031, 0.7422, 0.6875, 0.7422, 0.6562, 0.7344, 0.6719, 0.7344, 0.6719, 0.7422, 0.6562, 0.7422, 0.3125, 0.7344, 0.3281, 0.7344, 0.3281, 0.7422, 0.3125, 0.7422, 0.3438, 0.7344, 0.3594, 0.7344, 0.3594, 0.7422, 0.3438, 0.7422, 0.625, 0.7344, 0.6406, 0.7344, 0.6406, 0.7422, 0.625, 0.7422, 0.375, 0.0, 0.625, 0.0, 0.625, 0.007812, 0.375, 0.007812, 0.3281, 0.7344, 0.3438, 0.7344, 0.3438, 0.7422, 0.3281, 0.7422, 0.6406, 0.7344, 0.6562, 0.7344, 0.6562, 0.7422, 0.6406, 0.7422, 0.7031, 0.7344, 0.7188, 0.7344, 0.7188, 0.7422, 0.7031, 0.7422, 0.2656, 0.7344, 0.2812, 0.7344, 0.2812, 0.7422, 0.2656, 0.7422, 0.2031, 0.7344, 0.2188, 0.7344, 0.2188, 0.7422, 0.2031, 0.7422, 0.7656, 0.7344, 0.7812, 0.7344, 0.7812, 0.7422, 0.7656, 0.7422, 0.8281, 0.7344, 0.8438, 0.7344, 0.8438, 0.7422, 0.8281, 0.7422, 0.1406, 0.7344, 0.1562, 0.7344, 0.1562, 0.7422, 0.1406, 0.7422, 0.2969, 0.7344, 0.3125, 0.7344, 0.3125, 0.7422, 0.2969, 0.7422, 0.6719, 0.7344, 0.6875, 0.7344, 0.6875, 0.7422, 0.6719, 0.7422, 0.7969, 0.7344, 0.8125, 0.7344, 0.8125, 0.7422, 0.7969, 0.7422, 0.1719, 0.7344, 0.1875, 0.7344, 0.1875, 0.7422, 0.1719, 0.7422, 0.2344, 0.7344, 0.25, 0.7344, 0.25, 0.7422, 0.2344, 0.7422, 0.7344, 0.7344, 0.75, 0.7344, 0.75, 0.7422, 0.7344, 0.7422, 0.8594, 0.7344, 0.875, 0.7344, 0.875, 0.7422, 0.8594, 0.7422, 0.3594, 0.7344, 0.375, 0.7344, 0.375, 0.7422, 0.3594, 0.7422, 0.375, 0.7344, 0.625, 0.7344, 0.625, 0.7422, 0.375, 0.7422, 0.2969, 0.6562, 0.3125, 0.6562, 0.3125, 0.6641, 0.2969, 0.6641, 0.6719, 0.6562, 0.6875, 0.6562, 0.6875, 0.6641, 0.6719, 0.6641, 0.7969, 0.6562, 0.8125, 0.6562, 0.8125, 0.6641, 0.7969, 0.6641, 0.1719, 0.6562, 0.1875, 0.6562, 0.1875, 0.6641, 0.1719, 0.6641, 0.2344, 0.6562, 0.25, 0.6562, 0.25, 0.6641, 0.2344, 0.6641, 0.7344, 0.6562, 0.75, 0.6562, 0.75, 0.6641, 0.7344, 0.6641, 0.8594, 0.6562, 0.875, 0.6562, 0.875, 0.6641, 0.8594, 0.6641, 0.3594, 0.6562, 0.375, 0.6562, 0.375, 0.6641, 0.3594, 0.6641, 0.375, 0.6562, 0.625, 0.6562, 0.625, 0.6641, 0.375, 0.6641, 0.8281, 0.6562, 0.8438, 0.6562, 0.8438, 0.6641, 0.8281, 0.6641, 0.1406, 0.6562, 0.1562, 0.6562, 0.1562, 0.6641, 0.1406, 0.6641, 0.2031, 0.6562, 0.2188, 0.6562, 0.2188, 0.6641, 0.2031, 0.6641, 0.7656, 0.6562, 0.7812, 0.6562, 0.7812, 0.6641, 0.7656, 0.6641, 0.7031, 0.6562, 0.7188, 0.6562, 0.7188, 0.6641, 0.7031, 0.6641, 0.2656, 0.6562, 0.2812, 0.6562, 0.2812, 0.6641, 0.2656, 0.6641, 0.3281, 0.6562, 0.3438, 0.6562, 0.3438, 0.6641, 0.3281, 0.6641, 0.6406, 0.6562, 0.6562, 0.6562, 0.6562, 0.6641, 0.6406, 0.6641, 0.625, 0.6562, 0.6406, 0.6562, 0.6406, 0.6641, 0.625, 0.6641, 0.3438, 0.6562, 0.3594, 0.6562, 0.3594, 0.6641, 0.3438, 0.6641, 0.3125, 0.6562, 0.3281, 0.6562, 0.3281, 0.6641, 0.3125, 0.6641, 0.6562, 0.6562, 0.6719, 0.6562, 0.6719, 0.6641, 0.6562, 0.6641, 0.6875, 0.6562, 0.7031, 0.6562, 0.7031, 0.6641, 0.6875, 0.6641, 0.2812, 0.6562, 0.2969, 0.6562, 0.2969, 0.6641, 0.2812, 0.6641, 0.25, 0.6562, 0.2656, 0.6562, 0.2656, 0.6641, 0.25, 0.6641, 0.7188, 0.6562, 0.7344, 0.6562, 0.7344, 0.6641, 0.7188, 0.6641, 0.75, 0.6562, 0.7656, 0.6562, 0.7656, 0.6641, 0.75, 0.6641, 0.2188, 0.6562, 0.2344, 0.6562, 0.2344, 0.6641, 0.2188, 0.6641, 0.1875, 0.6562, 0.2031, 0.6562, 0.2031, 0.6641, 0.1875, 0.6641, 0.7812, 0.6562, 0.7969, 0.6562, 0.7969, 0.6641, 0.7812, 0.6641, 0.8125, 0.6562, 0.8281, 0.6562, 0.8281, 0.6641, 0.8125, 0.6641, 0.1562, 0.6562, 0.1719, 0.6562, 0.1719, 0.6641, 0.1562, 0.6641, 0.125, 0.6562, 0.1406, 0.6562, 0.1406, 0.6641, 0.125, 0.6641, 0.8438, 0.6562, 0.8594, 0.6562, 0.8594, 0.6641, 0.8438, 0.6641, 0.375, 0.07812, 0.625, 0.07812, 0.625, 0.08594, 0.375, 0.08594, 0.375, 0.1562, 0.625, 0.1562, 0.625, 0.1641, 0.375, 0.1641, 0.125, 0.5781, 0.1406, 0.5781, 0.1406, 0.5859, 0.125, 0.5859, 0.8438, 0.5781, 0.8594, 0.5781, 0.8594, 0.5859, 0.8438, 0.5859, 0.8125, 0.5781, 0.8281, 0.5781, 0.8281, 0.5859, 0.8125, 0.5859, 0.1562, 0.5781, 0.1719, 0.5781, 0.1719, 0.5859, 0.1562, 0.5859, 0.1875, 0.5781, 0.2031, 0.5781, 0.2031, 0.5859, 0.1875, 0.5859, 0.7812, 0.5781, 0.7969, 0.5781, 0.7969, 0.5859, 0.7812, 0.5859, 0.75, 0.5781, 0.7656, 0.5781, 0.7656, 0.5859, 0.75, 0.5859, 0.2188, 0.5781, 0.2344, 0.5781, 0.2344, 0.5859, 0.2188, 0.5859, 0.25, 0.5781, 0.2656, 0.5781, 0.2656, 0.5859, 0.25, 0.5859, 0.7188, 0.5781, 0.7344, 0.5781, 0.7344, 0.5859, 0.7188, 0.5859, 0.6875, 0.5781, 0.7031, 0.5781, 0.7031, 0.5859, 0.6875, 0.5859, 0.2812, 0.5781, 0.2969, 0.5781, 0.2969, 0.5859, 0.2812, 0.5859, 0.3125, 0.5781, 0.3281, 0.5781, 0.3281, 0.5859, 0.3125, 0.5859, 0.6562, 0.5781, 0.6719, 0.5781, 0.6719, 0.5859, 0.6562, 0.5859, 0.625, 0.5781, 0.6406, 0.5781, 0.6406, 0.5859, 0.625, 0.5859, 0.3438, 0.5781, 0.3594, 0.5781, 0.3594, 0.5859, 0.3438, 0.5859, 0.2344, 0.5781, 0.25, 0.5781, 0.25, 0.5859, 0.2344, 0.5859, 0.7344, 0.5781, 0.75, 0.5781, 0.75, 0.5859, 0.7344, 0.5859, 0.8594, 0.5781, 0.875, 0.5781, 0.875, 0.5859, 0.8594, 0.5859, 0.3594, 0.5781, 0.375, 0.5781, 0.375, 0.5859, 0.3594, 0.5859, 0.375, 0.5781, 0.625, 0.5781, 0.625, 0.5859, 0.375, 0.5859, 0.7969, 0.5781, 0.8125, 0.5781, 0.8125, 0.5859, 0.7969, 0.5859, 0.1719, 0.5781, 0.1875, 0.5781, 0.1875, 0.5859, 0.1719, 0.5859, 0.2969, 0.5781, 0.3125, 0.5781, 0.3125, 0.5859, 0.2969, 0.5859, 0.6719, 0.5781, 0.6875, 0.5781, 0.6875, 0.5859, 0.6719, 0.5859, 0.1406, 0.5781, 0.1562, 0.5781, 0.1562, 0.5859, 0.1406, 0.5859, 0.8281, 0.5781, 0.8438, 0.5781, 0.8438, 0.5859, 0.8281, 0.5859, 0.7656, 0.5781, 0.7812, 0.5781, 0.7812, 0.5859, 0.7656, 0.5859, 0.2031, 0.5781, 0.2188, 0.5781, 0.2188, 0.5859, 0.2031, 0.5859, 0.2656, 0.5781, 0.2812, 0.5781, 0.2812, 0.5859, 0.2656, 0.5859, 0.7031, 0.5781, 0.7188, 0.5781, 0.7188, 0.5859, 0.7031, 0.5859, 0.6406, 0.5781, 0.6562, 0.5781, 0.6562, 0.5859, 0.6406, 0.5859, 0.3281, 0.5781, 0.3438, 0.5781, 0.3438, 0.5859, 0.3281, 0.5859])
me_cube_001.update()

# ---- objects
ob_cube = bpy.data.objects.new('Cube', me_cube)
ob_light = bpy.data.objects.new('Light', light_light)
ob_camera = bpy.data.objects.new('Camera', cam_camera)
ob_cube_001 = bpy.data.objects.new('Cube.001', me_cube_001)

# ---- transforms, parenting, visibility, modifiers, constraints
ob_cube.location = (0.0, 0.0, 0.0)
ob_cube.scale = (4.0, 3.0, 6.0)
ob_cube.lock_rotations_4d = False
ob_cube.empty_display_type = 'ARROWS'
ob_cube.lineart.crease_threshold = 0.0
ob_light.location = (4.076, 1.005, 5.904)
ob_light.rotation_euler = (0.6503, 0.05522, 1.866)
ob_light.lock_rotations_4d = False
ob_light.empty_display_type = 'ARROWS'
ob_light.color = (0.0, 0.0, 0.0, 0.0)
ob_light.lineart.crease_threshold = 0.0
ob_camera.location = (7.359, -6.926, 4.958)
ob_camera.rotation_euler = (1.109, 0.0, 0.8149)
ob_camera.lock_rotations_4d = False
ob_camera.empty_display_type = 'ARROWS'
ob_camera.color = (0.0, 0.0, 0.0, 0.0)
ob_camera.display_type = 'WIRE'
ob_camera.lineart.crease_threshold = 0.0
ob_cube_001.location = (8.198, 0.0, 0.0)
ob_cube_001.scale = (3.0, 6.0, 0.2)

# ---- collection membership
col_collection.objects.link(ob_cube)
col_collection.objects.link(ob_light)
col_collection.objects.link(ob_camera)
col_collection.objects.link(ob_cube_001)

# ---- scene / render settings (as saved in the file)
scene.camera = ob_camera
scene.frame_start = 1; scene.frame_end = 250; scene.frame_set(1)
scene.render.engine = 'BLENDER_EEVEE_NEXT'
bpy.context.view_layer.update()
